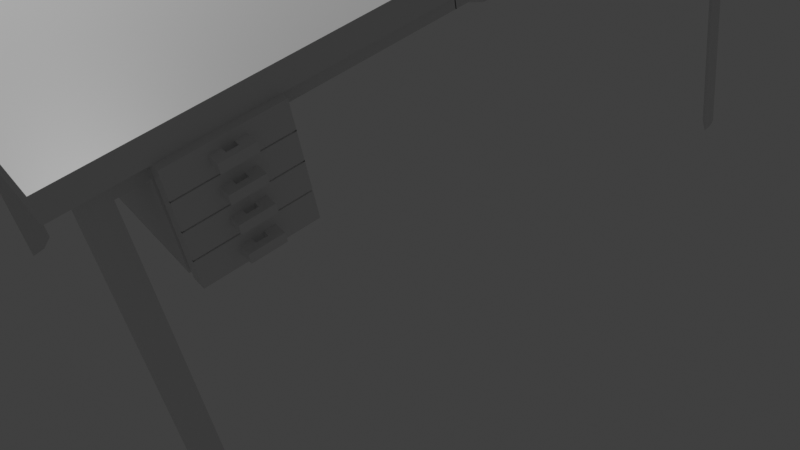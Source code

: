 # Source: table2.blend  (saved by Blender 2.93.21; exported with 4.5.12 LTS)
import bpy
from mathutils import Matrix  # noqa: F401  (used for matrix-valued properties, if any)

bpy.ops.wm.read_factory_settings(use_empty=True)
scene = bpy.context.scene
scene.name = 'Scene'

# ---- collections
col_collection = bpy.data.collections.new('Collection'); scene.collection.children.link(col_collection)

# ---- materials (node trees are filled in below, after node groups)
mat_material = bpy.data.materials.new('Material')
mat_material.alpha_threshold = 0.0
mat_material.use_transparent_shadow = False
mat_material.line_color = (0.0, 0.0, 0.0, 1.0)

# ---- material node trees
mat_material.use_nodes = True; mat_material.node_tree.nodes.clear()
_N = mat_material.node_tree.nodes; _L = mat_material.node_tree.links
n0 = _N.new('ShaderNodeOutputMaterial'); n0.name = 'Material Output'; n0.location = (300, 300)
n1 = _N.new('ShaderNodeBsdfPrincipled'); n1.name = 'Principled BSDF'; n1.location = (10, 300)
n1.distribution = 'GGX'
n1.subsurface_method = 'BURLEY'
n1.inputs[2].default_value = 0.4
n1.inputs[3].default_value = 1.45
n1.inputs[27].default_value = (0.0, 0.0, 0.0, 1.0)
n1.inputs[28].default_value = 1.0
_L.new(n1.outputs[0], n0.inputs[0])
n0.is_active_output = True

# ---- world
world_world = bpy.data.worlds.new('World'); scene.world = world_world
world_world.use_nodes = True; world_world.node_tree.nodes.clear()
_N = world_world.node_tree.nodes; _L = world_world.node_tree.links
n0 = _N.new('ShaderNodeOutputWorld'); n0.name = 'World Output'; n0.location = (300, 300)
n1 = _N.new('ShaderNodeBackground'); n1.name = 'Background'; n1.location = (10, 300)
n1.inputs[0].default_value = (0.05088, 0.05088, 0.05088, 1.0)
_L.new(n1.outputs[0], n0.inputs[0])
n0.is_active_output = True
world_world.color = (0.05088, 0.05088, 0.05088)
world_world.use_sun_shadow = False
world_world.sun_shadow_jitter_overblur = 0.0

# ---- cameras
cam_camera = bpy.data.cameras.new('Camera')
cam_camera.clip_end = 100.0
cam_camera.lens = 48.84
cam_camera.ortho_scale = 7.314

# ---- lights
light_light = bpy.data.lights.new('Light', 'POINT')
light_light.transmission_factor = 0.0
light_light.energy = 1000.0
light_light.shadow_soft_size = 0.1
light_light.shadow_maximum_resolution = 0.006
light_light.use_absolute_resolution = True

# ---- meshes
me_cube = bpy.data.meshes.new('Cube')
me_cube.from_pydata([(-1.0, -1.0, 1.0), (-1.0, -1.0, -1.0), (-0.9267, -0.8533, 2.742), (-1.0, -1.0, 0.0), (-0.001598, -0.8828, 1.0), (-0.001598, 0.002935, 1.0), (-0.8572, 0.002935, 1.0), (0.001649, -0.9267, 1.0), (-0.8572, -0.8828, 1.0), (-0.9267, 0.001249, 1.0), (-0.9267, 0.001249, 2.742), (-0.8572, 0.002935, 2.742), (-0.8572, -0.8828, 2.742), (-0.8647, -0.8875, 2.742), (0.001649, -0.9267, 2.742), (-0.001598, -0.8828, 2.742), (-0.8533, -0.9267, 1.0), (-0.9267, -0.8533, 1.0), (-0.9787, -0.9787, 1.0), (-0.8814, -0.9212, 1.0), (-0.9052, -0.9052, 1.0), (-0.9212, -0.8814, 1.0), (-0.9267, -0.8533, 2.742), (-0.8533, -0.9267, 2.742), (-0.8647, -0.8875, 2.742), (-0.9212, -0.8814, 2.742), (-0.9052, -0.9052, 2.742), (-0.8814, -0.9212, 2.742), (-0.9212, -0.8814, 2.742), (-0.9052, -0.9052, 2.742), (-0.8814, -0.9212, 2.742), (-0.8533, -0.9267, 2.742), (-0.8647, -0.8875, 26.7), (-0.9212, -0.8814, 26.7), (-0.8533, -0.9267, 26.7), (-0.8814, -0.9212, 26.7), (-0.9052, -0.9052, 26.7), (-0.9267, -0.8533, 26.7), (1.0, -1.0, 1.0), (1.0, -1.0, -1.0), (0.9267, -0.8533, 2.742), (1.0, -1.0, 0.0), (0.001598, -0.8828, 1.0), (0.001598, 0.002935, 1.0), (0.0, -1.0, 1.0), (0.8572, 0.002935, 1.0), (0.0, -1.0, -1.0), (-0.001649, -0.9267, 1.0), (0.8572, -0.8828, 1.0), (0.9267, 0.001249, 1.0), (0.0, -1.0, 0.0), (0.9267, 0.001249, 2.742), (0.8572, 0.002935, 2.742), (0.8572, -0.8828, 2.742), (0.8647, -0.8875, 2.742), (-0.001649, -0.9267, 2.742), (0.001598, -0.8828, 2.742), (0.8533, -0.9267, 1.0), (0.9267, -0.8533, 1.0), (0.9787, -0.9787, 1.0), (0.8814, -0.9212, 1.0), (0.9052, -0.9052, 1.0), (0.9212, -0.8814, 1.0), (0.9267, -0.8533, 2.742), (0.8533, -0.9267, 2.742), (0.8647, -0.8875, 2.742), (0.9212, -0.8814, 2.742), (0.9052, -0.9052, 2.742), (0.8814, -0.9212, 2.742), (0.9212, -0.8814, 2.742), (0.9052, -0.9052, 2.742), (0.8814, -0.9212, 2.742), (0.8533, -0.9267, 2.742), (0.8647, -0.8875, 26.7), (0.9212, -0.8814, 26.7), (0.8533, -0.9267, 26.7), (0.8814, -0.9212, 26.7), (0.9052, -0.9052, 26.7), (0.9267, -0.8533, 26.7), (-1.0, 1.0, 1.0), (-1.0, 1.0, -1.0), (-1.0, 0.0, -1.0), (-0.9267, 0.8533, 2.742), (-1.0, 1.0, 0.0), (-0.001598, 0.8828, 1.0), (-0.001598, -0.002935, 1.0), (-0.8572, -0.002935, 1.0), (-1.0, 0.0, 1.0), (0.001649, 0.9267, 1.0), (-0.8572, 0.8828, 1.0), (-0.9267, -0.001249, 1.0), (-1.0, 0.0, 0.0), (-0.9267, -0.001249, 2.742), (-0.8572, -0.002935, 2.742), (-0.8572, 0.8828, 2.742), (-0.8647, 0.8875, 2.742), (0.001649, 0.9267, 2.742), (-0.001598, 0.8828, 2.742), (-0.8533, 0.9267, 1.0), (-0.9267, 0.8533, 1.0), (-0.9787, 0.9787, 1.0), (-0.8814, 0.9212, 1.0), (-0.9052, 0.9052, 1.0), (-0.9212, 0.8814, 1.0), (-0.9267, 0.8533, 2.742), (-0.8533, 0.9267, 2.742), (-0.8647, 0.8875, 2.742), (-0.9212, 0.8814, 2.742), (-0.9052, 0.9052, 2.742), (-0.8814, 0.9212, 2.742), (-0.9212, 0.8814, 2.742), (-0.9052, 0.9052, 2.742), (-0.8814, 0.9212, 2.742), (-0.8533, 0.9267, 2.742), (-0.8647, 0.8875, 26.7), (-0.9212, 0.8814, 26.7), (-0.8533, 0.9267, 26.7), (-0.8814, 0.9212, 26.7), (-0.9052, 0.9052, 26.7), (-0.9267, 0.8533, 26.7), (1.0, 1.0, 1.0), (1.0, 1.0, -1.0), (1.0, 0.0, -1.0), (0.9267, 0.8533, 2.742), (1.0, 1.0, 0.0), (0.001598, 0.8828, 1.0), (0.001598, -0.002935, 1.0), (0.0, 1.0, 1.0), (0.8572, -0.002935, 1.0), (0.0, 1.0, -1.0), (1.0, 0.0, 1.0), (-0.001649, 0.9267, 1.0), (0.8572, 0.8828, 1.0), (0.9267, -0.001249, 1.0), (0.0, 0.0, -1.0), (1.0, 0.0, 0.0), (0.0, 1.0, 0.0), (0.9267, -0.001249, 2.742), (0.8572, -0.002935, 2.742), (0.8572, 0.8828, 2.742), (0.8647, 0.8875, 2.742), (-0.001649, 0.9267, 2.742), (0.001598, 0.8828, 2.742), (0.8533, 0.9267, 1.0), (0.9267, 0.8533, 1.0), (0.9787, 0.9787, 1.0), (0.8814, 0.9212, 1.0), (0.9052, 0.9052, 1.0), (0.9212, 0.8814, 1.0), (0.9267, 0.8533, 2.742), (0.8533, 0.9267, 2.742), (0.8647, 0.8875, 2.742), (0.9212, 0.8814, 2.742), (0.9052, 0.9052, 2.742), (0.8814, 0.9212, 2.742), (0.9212, 0.8814, 2.742), (0.9052, 0.9052, 2.742), (0.8814, 0.9212, 2.742), (0.8533, 0.9267, 2.742), (0.8647, 0.8875, 26.7), (0.9212, 0.8814, 26.7), (0.8533, 0.9267, 26.7), (0.8814, 0.9212, 26.7), (0.9052, 0.9052, 26.7), (0.9267, 0.8533, 26.7), (-0.001598, 0.4769, 1.0), (-0.001598, 0.7721, 1.0), (-0.8572, 0.7721, 1.0), (-0.8572, 0.4769, 1.0), (-0.8572, 0.7721, 2.742), (-0.8572, 0.4769, 2.742), (-0.001598, 0.4769, 10.03), (-0.001598, 0.7721, 10.03), (-0.8572, 0.7721, 10.03), (-0.8572, 0.4769, 10.03), (-1.04, 0.7721, 1.0), (-1.04, 0.4769, 1.0), (-1.04, 0.7721, 10.03), (-1.04, 0.4769, 10.03), (-0.9331, 0.7721, 1.0), (-0.9691, 0.7721, 1.0), (-0.9691, 0.7721, 10.03), (-0.9331, 0.7721, 10.03), (-0.9691, 0.4769, 10.03), (-0.9331, 0.4769, 10.03), (-0.9691, 0.4769, 1.0), (-0.9331, 0.4769, 1.0), (-0.9339, 0.7652, 1.213), (-0.9683, 0.7652, 1.213), (-0.9683, 0.7652, 9.82), (-0.9339, 0.7652, 9.82), (-0.9683, 0.4839, 9.82), (-0.9339, 0.4839, 9.82), (-0.9683, 0.4839, 1.213), (-0.9339, 0.4839, 1.213), (-0.001598, 0.7721, 3.258), (-0.001598, 0.7721, 5.517), (-0.001598, 0.7721, 7.775), (-0.001598, 0.4769, 7.775), (-0.001598, 0.4769, 5.517), (-0.001598, 0.4769, 3.258), (-0.8572, 0.4769, 7.775), (-0.8572, 0.4769, 5.517), (-0.8572, 0.4769, 3.258), (-0.8572, 0.7721, 3.258), (-0.8572, 0.7721, 5.517), (-0.8572, 0.7721, 7.775), (-0.9691, 0.4769, 7.836), (-1.04, 0.4769, 5.517), (-1.04, 0.4769, 3.258), (-1.04, 0.7721, 3.258), (-1.04, 0.7721, 5.517), (-1.04, 0.7721, 7.775), (-0.9331, 0.4769, 7.775), (-0.9331, 0.4769, 5.517), (-0.9331, 0.4769, 3.258), (-0.9691, 0.4769, 7.775), (-0.9691, 0.4769, 5.517), (-0.9691, 0.4769, 3.258), (-0.9331, 0.7721, 3.258), (-0.9331, 0.7721, 5.517), (-0.9331, 0.7721, 7.775), (-0.9691, 0.7721, 3.258), (-0.9691, 0.7721, 5.517), (-0.9691, 0.7721, 7.775), (-0.9339, 0.4839, 7.668), (-0.9339, 0.4839, 5.517), (-0.9339, 0.4839, 3.365), (-0.9683, 0.4839, 7.668), (-0.9683, 0.4839, 5.517), (-0.9683, 0.4839, 3.365), (-0.9339, 0.7652, 3.365), (-0.9339, 0.7652, 5.517), (-0.9339, 0.7652, 7.668), (-0.9683, 0.7652, 3.365), (-0.9683, 0.7652, 5.517), (-0.9683, 0.7652, 7.668), (-0.9331, 0.4769, 3.198), (-0.9331, 0.4769, 3.319), (-0.9339, 0.4839, 3.307), (-0.9339, 0.4839, 3.423), (-0.9331, 0.4769, 5.577), (-0.9331, 0.4769, 5.456), (-0.9339, 0.4839, 5.574), (-0.9339, 0.4839, 5.459), (-0.9331, 0.4769, 7.836), (-0.9331, 0.4769, 7.715), (-0.9339, 0.4839, 7.726), (-0.9339, 0.4839, 7.611), (-0.9331, 0.7721, 7.836), (-0.9331, 0.7721, 7.715), (-0.9339, 0.7652, 7.726), (-0.9339, 0.7652, 7.611), (-0.9331, 0.7721, 5.456), (-0.9331, 0.7721, 5.577), (-0.9339, 0.7652, 5.459), (-0.9339, 0.7652, 5.574), (-0.9331, 0.7721, 3.198), (-0.9331, 0.7721, 3.319), (-0.9339, 0.7652, 3.307), (-0.9339, 0.7652, 3.423), (-0.9683, 0.7652, 7.726), (-0.9683, 0.7652, 7.611), (-0.9683, 0.7652, 5.459), (-0.9683, 0.7652, 5.574), (-0.9683, 0.7652, 3.307), (-0.9683, 0.7652, 3.423), (-0.9683, 0.4839, 3.307), (-0.9683, 0.4839, 3.423), (-0.9683, 0.4839, 5.574), (-0.9683, 0.4839, 5.459), (-0.9683, 0.4839, 7.726), (-0.9683, 0.4839, 7.611), (-0.8572, 0.7721, 7.836), (-0.8572, 0.7721, 7.715), (-0.8572, 0.7721, 5.456), (-0.8572, 0.7721, 5.577), (-0.8572, 0.7721, 3.198), (-0.8572, 0.7721, 3.319), (-0.9691, 0.7721, 3.198), (-0.9691, 0.7721, 3.319), (-0.9691, 0.7721, 5.577), (-0.9691, 0.7721, 5.456), (-0.9691, 0.7721, 7.836), (-0.9691, 0.7721, 7.715), (-0.8572, 0.4769, 3.198), (-0.8572, 0.4769, 3.319), (-0.8572, 0.4769, 5.577), (-0.8572, 0.4769, 5.456), (-0.8572, 0.4769, 7.836), (-0.8572, 0.4769, 7.715), (-0.9691, 0.4769, 7.836), (-0.9691, 0.4769, 7.715), (-0.9691, 0.4769, 5.456), (-0.9691, 0.4769, 5.577), (-0.9691, 0.4769, 3.198), (-0.9691, 0.4769, 3.319), (-1.04, 0.4769, 3.198), (-1.04, 0.4769, 3.319), (-1.04, 0.4769, 5.577), (-1.04, 0.4769, 5.456), (-1.04, 0.4769, 7.836), (-1.04, 0.4769, 7.715), (-1.04, 0.7721, 3.198), (-1.04, 0.7721, 3.319), (-1.04, 0.7721, 5.577), (-1.04, 0.7721, 5.456), (-1.04, 0.7721, 7.836), (-1.04, 0.7721, 7.715), (-0.001598, 0.7721, 3.198), (-0.001598, 0.7721, 3.319), (-0.001598, 0.7721, 5.577), (-0.001598, 0.7721, 5.456), (-0.001598, 0.7721, 7.836), (-0.001598, 0.7721, 7.715), (-0.001598, 0.4769, 3.198), (-0.001598, 0.4769, 3.319), (-0.001598, 0.4769, 5.577), (-0.001598, 0.4769, 5.456), (-0.001598, 0.4769, 7.836), (-0.001598, 0.4769, 7.715), (-1.033, 0.4769, 3.258), (-1.033, 0.4769, 3.198), (-1.033, 0.7721, 7.775), (-1.033, 0.7721, 7.836), (-1.033, 0.4769, 7.836), (-1.033, 0.4769, 7.775), (-1.033, 0.4769, 5.577), (-1.033, 0.4769, 5.517), (-1.033, 0.4769, 3.319), (-1.033, 0.7721, 3.198), (-1.033, 0.7721, 3.258), (-1.033, 0.7721, 3.319), (-1.033, 0.7721, 5.517), (-1.033, 0.7721, 5.577), (-1.033, 0.4769, 5.456), (-1.033, 0.4769, 7.715), (-1.033, 0.7721, 5.456), (-1.033, 0.7721, 7.715), (-1.04, 0.7721, 1.0), (-1.04, 0.4769, 1.0), (-1.04, 0.7721, 10.03), (-1.04, 0.4769, 10.03), (-1.04, 0.4769, 3.198), (-1.04, 0.4769, 3.319), (-1.04, 0.4769, 5.456), (-1.04, 0.4769, 7.836), (-1.04, 0.4769, 5.577), (-1.04, 0.4769, 7.715), (-1.04, 0.7721, 3.198), (-1.04, 0.7721, 3.319), (-1.04, 0.7721, 5.456), (-1.04, 0.7721, 7.836), (-1.04, 0.7721, 5.577), (-1.04, 0.7721, 7.715), (-0.001598, 0.5792, 1.0), (-0.001598, 0.6094, 1.0), (-0.001598, 0.6396, 1.0), (-0.001598, 0.6698, 1.0), (-0.8572, 0.6698, 1.0), (-0.8572, 0.6396, 1.0), (-0.8572, 0.6094, 1.0), (-0.8572, 0.5792, 1.0), (-0.8572, 0.6698, 2.742), (-0.8572, 0.6396, 2.742), (-0.8572, 0.6094, 2.742), (-0.8572, 0.5792, 2.742), (-0.001598, 0.5792, 10.03), (-0.001598, 0.6094, 10.03), (-0.001598, 0.6396, 10.03), (-0.001598, 0.6698, 10.03), (-0.8572, 0.6698, 10.03), (-0.8572, 0.6396, 10.03), (-0.8572, 0.6094, 10.03), (-0.8572, 0.5792, 10.03), (-1.04, 0.6698, 1.0), (-1.04, 0.6396, 1.0), (-1.04, 0.6094, 1.0), (-1.04, 0.5792, 1.0), (-1.04, 0.6698, 10.03), (-1.04, 0.6396, 10.03), (-1.04, 0.6094, 10.03), (-1.04, 0.5792, 10.03), (-0.9331, 0.5792, 1.0), (-0.9331, 0.6094, 1.0), (-0.9331, 0.6396, 1.0), (-0.9331, 0.6698, 1.0), (-0.9691, 0.5792, 1.0), (-0.9691, 0.6094, 1.0), (-0.9691, 0.6396, 1.0), (-0.9691, 0.6698, 1.0), (-0.9331, 0.6698, 10.03), (-0.9331, 0.6396, 10.03), (-0.9331, 0.6094, 10.03), (-0.9331, 0.5792, 10.03), (-0.9691, 0.6698, 10.03), (-0.9691, 0.6396, 10.03), (-0.9691, 0.6094, 10.03), (-0.9691, 0.5792, 10.03), (-0.9339, 0.5814, 1.213), (-0.9339, 0.6101, 1.213), (-0.9339, 0.6389, 1.213), (-0.9339, 0.6677, 1.213), (-0.9683, 0.5814, 1.213), (-0.9683, 0.6101, 1.213), (-0.9683, 0.6389, 1.213), (-0.9683, 0.6677, 1.213), (-0.9339, 0.6677, 9.82), (-0.9339, 0.6389, 9.82), (-0.9339, 0.6101, 9.82), (-0.9339, 0.5814, 9.82), (-0.9683, 0.6677, 9.82), (-0.9683, 0.6389, 9.82), (-0.9683, 0.6101, 9.82), (-0.9683, 0.5814, 9.82), (-0.001598, 0.6698, 3.258), (-0.001598, 0.6396, 3.258), (-0.001598, 0.6094, 3.258), (-0.001598, 0.5792, 3.258), (-0.001598, 0.6698, 5.517), (-0.001598, 0.6396, 5.517), (-0.001598, 0.6094, 5.517), (-0.001598, 0.5792, 5.517), (-0.001598, 0.6698, 7.775), (-0.001598, 0.6396, 7.775), (-0.001598, 0.6094, 7.775), (-0.001598, 0.5792, 7.775), (-1.04, 0.6698, 3.319), (-1.04, 0.6396, 3.319), (-1.04, 0.6094, 3.319), (-1.04, 0.5792, 3.319), (-1.04, 0.6698, 5.577), (-1.04, 0.6396, 5.577), (-1.04, 0.6094, 5.577), (-1.04, 0.5792, 5.577), (-1.04, 0.6698, 7.836), (-1.04, 0.6396, 7.836), (-1.04, 0.6094, 7.836), (-1.04, 0.5792, 7.836), (-1.04, 0.5792, 3.198), (-1.04, 0.6094, 3.198), (-1.04, 0.6396, 3.198), (-1.04, 0.6698, 3.198), (-1.04, 0.5792, 5.456), (-1.04, 0.6094, 5.456), (-1.04, 0.6396, 5.456), (-1.04, 0.6698, 5.456), (-1.04, 0.5792, 7.715), (-1.04, 0.6094, 7.715), (-1.04, 0.6396, 7.715), (-1.04, 0.6698, 7.715), (-0.001598, 0.5792, 3.319), (-0.001598, 0.6094, 3.319), (-0.001598, 0.6396, 3.319), (-0.001598, 0.6698, 3.319), (-0.001598, 0.5792, 5.577), (-0.001598, 0.6094, 5.577), (-0.001598, 0.6396, 5.577), (-0.001598, 0.6698, 5.577), (-0.001598, 0.5792, 7.836), (-0.001598, 0.6094, 7.836), (-0.001598, 0.6396, 7.836), (-0.001598, 0.6698, 7.836), (-0.001598, 0.6698, 3.198), (-0.001598, 0.6396, 3.198), (-0.001598, 0.6094, 3.198), (-0.001598, 0.5792, 3.198), (-0.001598, 0.6698, 5.456), (-0.001598, 0.6396, 5.456), (-0.001598, 0.6094, 5.456), (-0.001598, 0.5792, 5.456), (-0.001598, 0.6698, 7.715), (-0.001598, 0.6396, 7.715), (-0.001598, 0.6094, 7.715), (-0.001598, 0.5792, 7.715), (-1.033, 0.5792, 3.258), (-1.033, 0.6094, 3.258), (-1.033, 0.6396, 3.258), (-1.033, 0.6698, 3.258), (-1.033, 0.5792, 5.517), (-1.033, 0.6094, 5.517), (-1.033, 0.6396, 5.517), (-1.033, 0.6698, 5.517), (-1.033, 0.5792, 7.775), (-1.033, 0.6094, 7.775), (-1.033, 0.6396, 7.775), (-1.033, 0.6698, 7.775), (-1.033, 0.6698, 3.319), (-1.033, 0.6396, 3.319), (-1.033, 0.6094, 3.319), (-1.033, 0.5792, 3.319), (-1.033, 0.6698, 5.577), (-1.033, 0.6396, 5.577), (-1.033, 0.6094, 5.577), (-1.033, 0.5792, 5.577), (-1.033, 0.6698, 7.836), (-1.033, 0.6396, 7.836), (-1.033, 0.6094, 7.836), (-1.033, 0.5792, 7.836), (-1.033, 0.5792, 3.198), (-1.033, 0.6094, 3.198), (-1.033, 0.6396, 3.198), (-1.033, 0.6698, 3.198), (-1.033, 0.5792, 5.456), (-1.033, 0.6094, 5.456), (-1.033, 0.6396, 5.456), (-1.033, 0.6698, 5.456), (-1.033, 0.5792, 7.715), (-1.033, 0.6094, 7.715), (-1.033, 0.6396, 7.715), (-1.033, 0.6698, 7.715), (-1.04, 0.6698, 1.0), (-1.04, 0.6396, 1.0), (-1.04, 0.6094, 1.0), (-1.04, 0.5792, 1.0), (-1.04, 0.6698, 10.03), (-1.04, 0.6396, 10.03), (-1.04, 0.6094, 10.03), (-1.04, 0.5792, 10.03), (-1.04, 0.6698, 3.319), (-1.04, 0.6396, 3.319), (-1.04, 0.6094, 3.319), (-1.04, 0.5792, 3.319), (-1.04, 0.6698, 5.577), (-1.04, 0.6396, 5.577), (-1.04, 0.6094, 5.577), (-1.04, 0.5792, 5.577), (-1.04, 0.6698, 7.836), (-1.04, 0.6396, 7.836), (-1.04, 0.6094, 7.836), (-1.04, 0.5792, 7.836), (-1.04, 0.5792, 3.198), (-1.04, 0.6094, 3.198), (-1.04, 0.6396, 3.198), (-1.04, 0.6698, 3.198), (-1.04, 0.5792, 5.456), (-1.04, 0.6094, 5.456), (-1.04, 0.6396, 5.456), (-1.04, 0.6698, 5.456), (-1.04, 0.5792, 7.715), (-1.04, 0.6094, 7.715), (-1.04, 0.6396, 7.715), (-1.04, 0.6698, 7.715), (-0.9331, 0.4769, 1.733), (-0.9331, 0.4769, 2.465), (-0.9339, 0.4839, 1.911), (-0.9339, 0.4839, 2.609), (-0.9331, 0.7721, 1.733), (-0.9331, 0.7721, 2.465), (-0.9339, 0.7652, 1.911), (-0.9339, 0.7652, 2.609), (-0.9683, 0.7652, 1.911), (-0.9683, 0.7652, 2.609), (-0.9683, 0.4839, 1.911), (-0.9683, 0.4839, 2.609), (-0.8572, 0.7721, 1.733), (-0.8572, 0.7721, 2.465), (-0.9691, 0.7721, 1.733), (-0.9691, 0.7721, 2.465), (-0.8572, 0.4769, 1.733), (-0.8572, 0.4769, 2.465), (-0.9691, 0.4769, 1.733), (-0.9691, 0.4769, 2.465), (-1.04, 0.4769, 1.733), (-1.04, 0.4769, 2.465), (-1.04, 0.7721, 1.733), (-1.04, 0.7721, 2.465), (-0.001598, 0.7721, 1.733), (-0.001598, 0.7721, 2.465), (-0.001598, 0.4769, 1.733), (-0.001598, 0.4769, 2.465), (-1.04, 0.4769, 1.733), (-1.04, 0.4769, 2.465), (-1.04, 0.7721, 1.733), (-1.04, 0.7721, 2.465), (-1.04, 0.6698, 1.733), (-1.04, 0.6698, 2.465), (-1.04, 0.6396, 1.733), (-1.04, 0.6396, 2.465), (-1.04, 0.6094, 1.733), (-1.04, 0.6094, 2.465), (-1.04, 0.5792, 1.733), (-1.04, 0.5792, 2.465), (-0.001598, 0.5792, 1.733), (-0.001598, 0.5792, 2.465), (-0.001598, 0.6094, 1.733), (-0.001598, 0.6094, 2.465), (-0.001598, 0.6396, 1.733), (-0.001598, 0.6396, 2.465), (-0.001598, 0.6698, 1.733), (-0.001598, 0.6698, 2.465), (-0.9331, 0.4769, 4.031), (-0.9331, 0.4769, 4.744), (-0.9339, 0.4839, 4.101), (-0.9339, 0.4839, 4.78), (-0.9331, 0.7721, 4.744), (-0.9331, 0.7721, 4.031), (-0.9339, 0.7652, 4.78), (-0.9339, 0.7652, 4.101), (-0.9683, 0.7652, 4.78), (-0.9683, 0.7652, 4.101), (-0.9683, 0.4839, 4.101), (-0.9683, 0.4839, 4.78), (-0.8572, 0.7721, 4.744), (-0.8572, 0.7721, 4.031), (-0.9691, 0.7721, 4.031), (-0.9691, 0.7721, 4.744), (-0.8572, 0.4769, 4.031), (-0.8572, 0.4769, 4.744), (-0.9691, 0.4769, 4.744), (-0.9691, 0.4769, 4.031), (-1.04, 0.4769, 4.031), (-1.04, 0.4769, 4.744), (-1.04, 0.7721, 4.031), (-1.04, 0.7721, 4.744), (-0.001598, 0.7721, 4.031), (-0.001598, 0.7721, 4.744), (-0.001598, 0.4769, 4.031), (-0.001598, 0.4769, 4.744), (-1.04, 0.4769, 4.031), (-1.04, 0.4769, 4.744), (-1.04, 0.7721, 4.031), (-1.04, 0.7721, 4.744), (-1.04, 0.6698, 4.031), (-1.04, 0.6698, 4.744), (-1.04, 0.6396, 4.031), (-1.04, 0.6396, 4.744), (-1.04, 0.6094, 4.031), (-1.04, 0.6094, 4.744), (-1.04, 0.5792, 4.031), (-1.04, 0.5792, 4.744), (-0.001598, 0.5792, 4.031), (-0.001598, 0.5792, 4.744), (-0.001598, 0.6094, 4.031), (-0.001598, 0.6094, 4.744), (-0.001598, 0.6396, 4.031), (-0.001598, 0.6396, 4.744), (-0.001598, 0.6698, 4.031), (-0.001598, 0.6698, 4.744), (-0.9331, 0.4769, 6.29), (-0.9331, 0.4769, 7.002), (-0.9339, 0.4839, 6.253), (-0.9339, 0.4839, 6.932), (-0.9331, 0.7721, 7.002), (-0.9331, 0.7721, 6.29), (-0.9339, 0.7652, 6.932), (-0.9339, 0.7652, 6.253), (-0.9683, 0.7652, 6.932), (-0.9683, 0.7652, 6.253), (-0.9683, 0.4839, 6.253), (-0.9683, 0.4839, 6.932), (-0.8572, 0.7721, 7.002), (-0.8572, 0.7721, 6.29), (-0.9691, 0.7721, 6.29), (-0.9691, 0.7721, 7.002), (-0.8572, 0.4769, 6.29), (-0.8572, 0.4769, 7.002), (-0.9691, 0.4769, 7.002), (-0.9691, 0.4769, 6.29), (-1.04, 0.4769, 6.29), (-1.04, 0.4769, 7.002), (-1.04, 0.7721, 6.29), (-1.04, 0.7721, 7.002), (-0.001598, 0.7721, 6.29), (-0.001598, 0.7721, 7.002), (-0.001598, 0.4769, 6.29), (-0.001598, 0.4769, 7.002), (-1.04, 0.4769, 6.29), (-1.04, 0.4769, 7.002), (-1.04, 0.7721, 6.29), (-1.04, 0.7721, 7.002), (-1.04, 0.6698, 6.29), (-1.04, 0.6698, 7.002), (-1.04, 0.6396, 6.29), (-1.04, 0.6396, 7.002), (-1.04, 0.6094, 6.29), (-1.04, 0.6094, 7.002), (-1.04, 0.5792, 6.29), (-1.04, 0.5792, 7.002), (-0.001598, 0.5792, 6.29), (-0.001598, 0.5792, 7.002), (-0.001598, 0.6094, 6.29), (-0.001598, 0.6094, 7.002), (-0.001598, 0.6396, 6.29), (-0.001598, 0.6396, 7.002), (-0.001598, 0.6698, 6.29), (-0.001598, 0.6698, 7.002), (-0.9331, 0.4769, 9.301), (-0.9331, 0.4769, 8.568), (-0.9339, 0.4839, 9.122), (-0.9339, 0.4839, 8.424), (-0.9331, 0.7721, 9.301), (-0.9331, 0.7721, 8.568), (-0.9339, 0.7652, 9.122), (-0.9339, 0.7652, 8.424), (-0.9683, 0.7652, 9.122), (-0.9683, 0.7652, 8.424), (-0.9683, 0.4839, 9.122), (-0.9683, 0.4839, 8.424), (-0.8572, 0.7721, 9.301), (-0.8572, 0.7721, 8.568), (-0.9691, 0.7721, 9.301), (-0.9691, 0.7721, 8.568), (-0.8572, 0.4769, 9.301), (-0.8572, 0.4769, 8.568), (-0.9691, 0.4769, 9.301), (-0.9691, 0.4769, 8.568), (-1.04, 0.4769, 9.301), (-1.04, 0.4769, 8.568), (-1.04, 0.7721, 9.301), (-1.04, 0.7721, 8.568), (-0.001598, 0.7721, 9.301), (-0.001598, 0.7721, 8.568), (-0.001598, 0.4769, 9.301), (-0.001598, 0.4769, 8.568), (-1.04, 0.4769, 9.301), (-1.04, 0.4769, 8.568), (-1.04, 0.7721, 9.301), (-1.04, 0.7721, 8.568), (-1.04, 0.6698, 8.568), (-1.04, 0.6698, 9.301), (-1.04, 0.6396, 8.568), (-1.04, 0.6396, 9.301), (-1.04, 0.6094, 8.568), (-1.04, 0.6094, 9.301), (-1.04, 0.5792, 8.568), (-1.04, 0.5792, 9.301), (-0.001598, 0.5792, 8.568), (-0.001598, 0.5792, 9.301), (-0.001598, 0.6094, 8.568), (-0.001598, 0.6094, 9.301), (-0.001598, 0.6396, 8.568), (-0.001598, 0.6396, 9.301), (-0.001598, 0.6698, 8.568), (-0.001598, 0.6698, 9.301), (-1.103, 0.6698, 1.733), (-1.103, 0.6698, 2.465), (-1.103, 0.6396, 1.733), (-1.103, 0.6396, 2.465), (-1.103, 0.6094, 1.733), (-1.103, 0.6094, 2.465), (-1.103, 0.5792, 1.733), (-1.103, 0.5792, 2.465), (-1.071, 0.6396, 1.733), (-1.071, 0.6698, 1.733), (-1.071, 0.6698, 2.465), (-1.071, 0.6396, 2.465), (-1.071, 0.5792, 1.733), (-1.071, 0.6094, 1.733), (-1.071, 0.5792, 2.465), (-1.071, 0.6094, 2.465), (-1.101, 0.6698, 4.031), (-1.101, 0.6698, 4.744), (-1.101, 0.6396, 4.031), (-1.101, 0.6396, 4.744), (-1.101, 0.6094, 4.031), (-1.101, 0.6094, 4.744), (-1.101, 0.5792, 4.031), (-1.101, 0.5792, 4.744), (-1.07, 0.6698, 4.744), (-1.07, 0.6396, 4.744), (-1.07, 0.6396, 4.031), (-1.07, 0.6698, 4.031), (-1.07, 0.5792, 4.744), (-1.07, 0.5792, 4.031), (-1.07, 0.6094, 4.031), (-1.07, 0.6094, 4.744), (-1.101, 0.6698, 6.29), (-1.101, 0.6698, 7.002), (-1.101, 0.6396, 6.29), (-1.101, 0.6396, 7.002), (-1.101, 0.6094, 6.29), (-1.101, 0.6094, 7.002), (-1.101, 0.5792, 6.29), (-1.101, 0.5792, 7.002), (-1.07, 0.6396, 7.002), (-1.07, 0.6396, 6.29), (-1.07, 0.6698, 6.29), (-1.07, 0.6698, 7.002), (-1.07, 0.6094, 7.002), (-1.07, 0.5792, 7.002), (-1.07, 0.5792, 6.29), (-1.07, 0.6094, 6.29), (-1.103, 0.6698, 8.568), (-1.103, 0.6698, 9.301), (-1.103, 0.6396, 8.568), (-1.103, 0.6396, 9.301), (-1.103, 0.6094, 8.568), (-1.103, 0.6094, 9.301), (-1.103, 0.5792, 8.568), (-1.103, 0.5792, 9.301), (-1.103, 0.6698, 8.568), (-1.103, 0.6698, 9.301), (-1.103, 0.6396, 8.568), (-1.103, 0.6396, 9.301), (-1.103, 0.6094, 8.568), (-1.103, 0.6094, 9.301), (-1.103, 0.5792, 8.568), (-1.103, 0.5792, 9.301), (-1.071, 0.6396, 8.568), (-1.071, 0.6698, 8.568), (-1.071, 0.6698, 9.301), (-1.071, 0.6396, 9.301), (-1.071, 0.5792, 8.568), (-1.071, 0.6094, 8.568), (-1.071, 0.5792, 9.301), (-1.071, 0.6094, 9.301), (-1.033, 0.4769, 7.836), (-0.9691, 0.4769, 7.775), (-0.9691, 0.4769, 7.715), (-1.033, 0.4769, 7.715), (-1.033, 0.4769, 7.775)], [], [(50, 44, 0, 3), (5, 6, 8, 4), (10, 22, 24, 12, 11), (87, 0, 18, 17, 9), (81, 134, 46, 1), (1, 3, 91, 81), (3, 0, 87, 91), (46, 50, 3, 1), (16, 7, 14, 23), (0, 44, 7, 16, 18), (31, 13, 32, 34), (24, 23, 14, 15, 12), (8, 6, 11, 12), (4, 8, 12, 15), (7, 4, 15, 14), (6, 9, 10, 11), (16, 19, 18), (19, 20, 18), (20, 21, 18), (21, 17, 18), (25, 26, 29, 28), (27, 23, 31, 30), (22, 25, 28, 2), (26, 27, 30, 29), (16, 23, 27, 19), (19, 27, 26, 20), (20, 26, 25, 21), (21, 25, 22, 17), (9, 17, 22, 10), (28, 29, 36, 33), (30, 31, 34, 35), (2, 28, 33, 37), (24, 22, 2, 13), (23, 24, 13, 31), (37, 33, 32), (33, 36, 32), (36, 35, 32), (35, 34, 32), (29, 30, 35, 36), (13, 2, 37, 32), (50, 41, 38, 44), (43, 42, 48, 45), (51, 52, 53, 65, 63), (130, 49, 58, 59, 38), (122, 39, 46, 134), (39, 122, 135, 41), (41, 135, 130, 38), (46, 39, 41, 50), (57, 64, 55, 47), (38, 59, 57, 47, 44), (72, 75, 73, 54), (65, 53, 56, 55, 64), (48, 53, 52, 45), (42, 56, 53, 48), (47, 55, 56, 42), (45, 52, 51, 49), (57, 59, 60), (60, 59, 61), (61, 59, 62), (62, 59, 58), (66, 69, 70, 67), (68, 71, 72, 64), (63, 40, 69, 66), (67, 70, 71, 68), (57, 60, 68, 64), (60, 61, 67, 68), (61, 62, 66, 67), (62, 58, 63, 66), (49, 51, 63, 58), (69, 74, 77, 70), (71, 76, 75, 72), (40, 78, 74, 69), (65, 54, 40, 63), (64, 72, 54, 65), (78, 73, 74), (74, 73, 77), (77, 73, 76), (76, 73, 75), (70, 77, 76, 71), (54, 73, 78, 40), (136, 83, 79, 127), (166, 84, 89, 167), (92, 93, 170, 366, 365, 364, 363, 169, 94, 106, 104), (87, 90, 99, 100, 79), (81, 80, 129, 134), (80, 81, 91, 83), (83, 91, 87, 79), (129, 80, 83, 136), (98, 105, 96, 88), (79, 100, 98, 88, 127), (113, 116, 114, 95), (106, 94, 97, 96, 105), (168, 170, 93, 86), (84, 97, 94, 89), (88, 96, 97, 84), (86, 93, 92, 90), (98, 100, 101), (101, 100, 102), (102, 100, 103), (103, 100, 99), (107, 110, 111, 108), (109, 112, 113, 105), (104, 82, 110, 107), (108, 111, 112, 109), (98, 101, 109, 105), (101, 102, 108, 109), (102, 103, 107, 108), (103, 99, 104, 107), (90, 92, 104, 99), (110, 115, 118, 111), (112, 117, 116, 113), (82, 119, 115, 110), (106, 95, 82, 104), (105, 113, 95, 106), (119, 114, 115), (115, 114, 118), (118, 114, 117), (117, 114, 116), (111, 118, 117, 112), (95, 114, 119, 82), (136, 127, 120, 124), (126, 128, 132, 125), (137, 149, 151, 139, 138), (130, 120, 145, 144, 133), (122, 134, 129, 121), (121, 124, 135, 122), (124, 120, 130, 135), (129, 136, 124, 121), (143, 131, 141, 150), (120, 127, 131, 143, 145), (158, 140, 159, 161), (151, 150, 141, 142, 139), (132, 128, 138, 139), (125, 132, 139, 142), (131, 125, 142, 141), (128, 133, 137, 138), (143, 146, 145), (146, 147, 145), (147, 148, 145), (148, 144, 145), (152, 153, 156, 155), (154, 150, 158, 157), (149, 152, 155, 123), (153, 154, 157, 156), (143, 150, 154, 146), (146, 154, 153, 147), (147, 153, 152, 148), (148, 152, 149, 144), (133, 144, 149, 137), (155, 156, 163, 160), (157, 158, 161, 162), (123, 155, 160, 164), (151, 149, 123, 140), (150, 151, 140, 158), (164, 160, 159), (160, 163, 159), (163, 162, 159), (162, 161, 159), (156, 157, 162, 163), (140, 123, 164, 159), (89, 94, 169, 167), (362, 366, 170, 168), (85, 165, 168, 86), (423, 197, 313, 462), (370, 172, 173, 371), (201, 198, 319, 289), (197, 206, 273, 313), (222, 279, 303, 210), (431, 305, 334, 491), (395, 181, 177, 379), (291, 325, 807, 207), (387, 185, 176, 378), (362, 168, 186, 383), (218, 295, 267, 230), (201, 289, 245, 213), (398, 183, 191, 414), (371, 173, 182, 391), (224, 283, 261, 236), (204, 277, 257, 219), (383, 186, 194, 399), (399, 194, 193, 403), (225, 247, 271, 228), (407, 190, 189, 411), (231, 259, 265, 234), (390, 180, 188, 406), (219, 257, 259, 231), (391, 182, 190, 407), (213, 245, 247, 225), (237, 215, 227, 239), (215, 238, 240, 227), (214, 241, 243, 226), (249, 221, 233, 251), (221, 250, 252, 233), (220, 253, 255, 232), (251, 233, 236, 261), (233, 252, 262, 236), (232, 255, 263, 235), (239, 227, 230, 267), (227, 240, 268, 230), (226, 243, 269, 229), (273, 206, 221, 249), (254, 276, 205, 220), (258, 278, 204, 219), (279, 222, 234, 265), (263, 282, 223, 235), (262, 284, 224, 236), (285, 203, 215, 237), (242, 288, 202, 214), (246, 290, 201, 213), (291, 216, 228, 271), (269, 294, 217, 229), (268, 296, 218, 230), (295, 218, 209, 297), (218, 296, 298, 209), (217, 294, 299, 208), (304, 210, 331, 332), (447, 302, 336, 507), (210, 303, 330, 331), (283, 224, 212, 307), (224, 284, 308, 212), (223, 282, 306, 211), (309, 277, 204, 195), (195, 204, 278, 310), (196, 205, 276, 311), (285, 315, 200, 203), (288, 318, 199, 202), (290, 320, 198, 201), (463, 309, 195, 415), (415, 195, 310, 454), (419, 196, 311, 458), (560, 285, 237, 544), (242, 214, 226, 244), (544, 237, 239, 546), (244, 226, 229, 270), (246, 213, 225, 248), (203, 286, 238, 215), (592, 242, 244, 594), (248, 225, 228, 272), (202, 287, 241, 214), (687, 184, 192, 689), (689, 192, 191, 697), (640, 246, 248, 642), (700, 273, 249, 692), (254, 220, 232, 256), (692, 249, 251, 694), (256, 232, 235, 264), (258, 219, 231, 260), (206, 274, 250, 221), (644, 254, 256, 646), (260, 231, 234, 266), (205, 275, 253, 220), (547, 179, 187, 549), (549, 187, 188, 551), (596, 258, 260, 598), (694, 251, 261, 696), (223, 281, 264, 235), (646, 256, 264, 648), (222, 280, 266, 234), (598, 260, 266, 600), (558, 279, 265, 552), (546, 239, 267, 554), (217, 293, 270, 229), (594, 244, 270, 602), (216, 292, 272, 228), (642, 248, 272, 650), (706, 291, 271, 698), (711, 699, 173, 172), (652, 276, 254, 644), (604, 278, 258, 596), (314, 274, 206, 197), (555, 167, 179, 547), (312, 275, 205, 196), (557, 180, 175, 565), (606, 282, 263, 599), (654, 284, 262, 647), (280, 222, 210, 304), (701, 181, 189, 695), (281, 223, 211, 305), (560, 570, 315, 285), (608, 288, 242, 592), (656, 290, 246, 640), (203, 200, 316, 286), (202, 199, 317, 287), (703, 174, 184, 687), (705, 183, 178, 707), (658, 294, 269, 649), (610, 296, 268, 601), (325, 326, 811, 807), (561, 185, 193, 553), (293, 217, 208, 300), (562, 295, 297, 564), (307, 212, 323, 324), (609, 293, 300, 612), (427, 304, 332, 487), (660, 302, 348, 668), (657, 292, 302, 660), (707, 178, 342, 715), (605, 280, 304, 613), (430, 298, 344, 522), (653, 281, 305, 661), (661, 305, 353, 669), (702, 283, 307, 710), (568, 556, 277, 309), (467, 312, 196, 419), (616, 603, 275, 312), (471, 314, 197, 423), (734, 711, 172, 370), (664, 651, 274, 314), (590, 568, 309, 463), (608, 618, 318, 288), (656, 666, 320, 290), (638, 616, 312, 467), (686, 664, 314, 471), (703, 713, 171, 174), (483, 326, 325, 498), (499, 322, 321, 475), (475, 321, 329, 490), (479, 328, 327, 494), (503, 335, 328, 479), (507, 336, 326, 483), (305, 211, 333, 334), (435, 307, 324, 495), (211, 306, 337, 333), (212, 308, 338, 323), (300, 208, 328, 335), (439, 297, 322, 499), (208, 299, 327, 328), (297, 209, 321, 322), (443, 300, 335, 503), (209, 298, 329, 321), (726, 715, 342, 518), (582, 572, 343, 531), (630, 620, 345, 535), (678, 668, 348, 539), (450, 308, 354, 542), (434, 299, 347, 526), (565, 175, 339, 573), (438, 301, 346, 530), (564, 297, 343, 572), (378, 176, 340, 514), (442, 303, 349, 534), (613, 304, 350, 621), (379, 177, 341, 515), (710, 307, 352, 718), (612, 300, 345, 620), (446, 306, 351, 538), (300, 443, 535, 345), (443, 444, 536, 535), (444, 445, 537, 536), (445, 446, 538, 537), (178, 382, 518, 342), (382, 381, 517, 518), (381, 380, 516, 517), (380, 379, 515, 516), (297, 439, 531, 343), (439, 440, 532, 531), (440, 441, 533, 532), (441, 442, 534, 533), (175, 375, 511, 339), (375, 376, 512, 511), (376, 377, 513, 512), (377, 378, 514, 513), (307, 435, 527, 352), (435, 436, 528, 527), (436, 437, 529, 528), (437, 438, 530, 529), (305, 431, 523, 353), (431, 432, 524, 523), (432, 433, 525, 524), (433, 434, 526, 525), (302, 447, 539, 348), (447, 448, 540, 539), (448, 449, 541, 540), (449, 450, 542, 541), (670, 672, 542, 354), (672, 674, 541, 542), (674, 676, 540, 541), (676, 678, 539, 540), (622, 624, 538, 351), (624, 626, 537, 538), (626, 628, 536, 537), (628, 630, 535, 536), (574, 576, 534, 349), (576, 578, 533, 534), (578, 580, 532, 533), (580, 582, 531, 532), (717, 720, 515, 341), (720, 722, 516, 515), (722, 724, 517, 516), (724, 726, 518, 517), (306, 446, 506, 337), (446, 445, 505, 506), (445, 444, 504, 505), (444, 443, 503, 504), (303, 442, 502, 330), (442, 441, 501, 502), (441, 440, 500, 501), (440, 439, 499, 500), (301, 438, 498, 325), (438, 437, 497, 498), (437, 436, 496, 497), (436, 435, 495, 496), (338, 510, 486, 323), (510, 509, 485, 486), (509, 508, 484, 485), (508, 507, 483, 484), (337, 506, 482, 333), (506, 505, 481, 482), (505, 504, 480, 481), (504, 503, 479, 480), (333, 482, 491, 334), (482, 481, 492, 491), (481, 480, 493, 492), (480, 479, 494, 493), (331, 478, 487, 332), (478, 477, 488, 487), (477, 476, 489, 488), (476, 475, 490, 489), (330, 502, 478, 331), (502, 501, 477, 478), (501, 500, 476, 477), (500, 499, 475, 476), (323, 486, 495, 324), (486, 485, 496, 495), (485, 484, 497, 496), (484, 483, 498, 497), (666, 680, 474, 320), (680, 682, 473, 474), (682, 684, 472, 473), (684, 686, 471, 472), (618, 632, 470, 318), (632, 634, 469, 470), (634, 636, 468, 469), (636, 638, 467, 468), (570, 584, 466, 315), (584, 586, 465, 466), (586, 588, 464, 465), (588, 590, 463, 464), (713, 728, 367, 171), (728, 730, 368, 367), (730, 732, 369, 368), (732, 734, 370, 369), (320, 474, 426, 198), (474, 473, 425, 426), (473, 472, 424, 425), (472, 471, 423, 424), (318, 470, 422, 199), (470, 469, 421, 422), (469, 468, 420, 421), (468, 467, 419, 420), (304, 427, 519, 350), (427, 428, 520, 519), (428, 429, 521, 520), (429, 430, 522, 521), (298, 430, 490, 329), (430, 429, 489, 490), (429, 428, 488, 489), (428, 427, 487, 488), (199, 422, 455, 317), (422, 421, 456, 455), (421, 420, 457, 456), (420, 419, 458, 457), (200, 418, 451, 316), (418, 417, 452, 451), (417, 416, 453, 452), (416, 415, 454, 453), (315, 466, 418, 200), (466, 465, 417, 418), (465, 464, 416, 417), (464, 463, 415, 416), (308, 450, 510, 338), (450, 449, 509, 510), (449, 448, 508, 509), (448, 447, 507, 508), (184, 394, 410, 192), (394, 393, 409, 410), (393, 392, 408, 409), (392, 391, 407, 408), (185, 387, 403, 193), (387, 388, 404, 403), (388, 389, 405, 404), (389, 390, 406, 405), (192, 410, 414, 191), (410, 409, 413, 414), (409, 408, 412, 413), (408, 407, 411, 412), (187, 402, 406, 188), (402, 401, 405, 406), (401, 400, 404, 405), (400, 399, 403, 404), (179, 386, 402, 187), (386, 385, 401, 402), (385, 384, 400, 401), (384, 383, 399, 400), (174, 374, 394, 184), (374, 373, 393, 394), (373, 372, 392, 393), (372, 371, 391, 392), (181, 395, 411, 189), (395, 396, 412, 411), (396, 397, 413, 412), (397, 398, 414, 413), (167, 359, 386, 179), (359, 360, 385, 386), (360, 361, 384, 385), (361, 362, 383, 384), (180, 390, 375, 175), (390, 389, 376, 375), (389, 388, 377, 376), (388, 387, 378, 377), (183, 398, 382, 178), (398, 397, 381, 382), (397, 396, 380, 381), (396, 395, 379, 380), (299, 434, 494, 327), (434, 433, 493, 494), (433, 432, 492, 493), (432, 431, 491, 492), (171, 367, 374, 174), (367, 368, 373, 374), (368, 369, 372, 373), (369, 370, 371, 372), (198, 426, 459, 319), (426, 425, 460, 459), (425, 424, 461, 460), (424, 423, 462, 461), (167, 169, 363, 359), (359, 363, 364, 360), (360, 364, 365, 361), (361, 365, 366, 362), (357, 358, 589, 587), (587, 589, 590, 588), (356, 357, 587, 585), (585, 587, 588, 586), (355, 356, 585, 583), (583, 585, 586, 584), (165, 355, 583, 569), (569, 583, 584, 570), (513, 514, 581, 579), (748, 747, 741, 739), (512, 513, 579, 577), (577, 579, 580, 578), (511, 512, 577, 575), (744, 743, 737, 735), (339, 511, 575, 573), (573, 575, 576, 574), (176, 563, 571, 340), (563, 564, 572, 571), (303, 566, 574, 349), (566, 565, 573, 574), (514, 340, 571, 581), (581, 571, 572, 582), (358, 166, 567, 589), (589, 567, 568, 590), (166, 167, 555, 567), (567, 555, 556, 568), (185, 561, 563, 176), (561, 562, 564, 563), (295, 562, 554, 267), (562, 561, 553, 554), (168, 165, 569, 559), (559, 569, 570, 560), (279, 558, 566, 303), (558, 557, 565, 566), (277, 556, 548, 257), (556, 555, 547, 548), (194, 545, 553, 193), (545, 546, 554, 553), (180, 557, 551, 188), (557, 558, 552, 551), (259, 550, 552, 265), (550, 549, 551, 552), (257, 548, 550, 259), (548, 547, 549, 550), (186, 543, 545, 194), (543, 544, 546, 545), (168, 559, 543, 186), (559, 560, 544, 543), (453, 454, 637, 635), (635, 637, 638, 636), (452, 453, 635, 633), (633, 635, 636, 634), (451, 452, 633, 631), (631, 633, 634, 632), (316, 451, 631, 617), (617, 631, 632, 618), (521, 522, 629, 627), (764, 763, 758, 757), (520, 521, 627, 625), (625, 627, 628, 626), (519, 520, 625, 623), (760, 759, 752, 754), (350, 519, 623, 621), (621, 623, 624, 622), (298, 611, 619, 344), (611, 612, 620, 619), (306, 614, 622, 351), (614, 613, 621, 622), (522, 344, 619, 629), (629, 619, 620, 630), (454, 310, 615, 637), (637, 615, 616, 638), (286, 316, 617, 607), (607, 617, 618, 608), (310, 278, 604, 615), (615, 604, 603, 616), (282, 606, 614, 306), (606, 605, 613, 614), (296, 610, 611, 298), (610, 609, 612, 611), (293, 609, 602, 270), (609, 610, 601, 602), (286, 607, 591, 238), (607, 608, 592, 591), (280, 605, 600, 266), (605, 606, 599, 600), (275, 603, 595, 253), (603, 604, 596, 595), (240, 593, 601, 268), (593, 594, 602, 601), (255, 597, 599, 263), (597, 598, 600, 599), (253, 595, 597, 255), (595, 596, 598, 597), (238, 591, 593, 240), (591, 592, 594, 593), (457, 458, 685, 683), (683, 685, 686, 684), (456, 457, 683, 681), (681, 683, 684, 682), (455, 456, 681, 679), (679, 681, 682, 680), (317, 455, 679, 665), (665, 679, 680, 666), (525, 526, 677, 675), (779, 782, 776, 775), (524, 525, 675, 673), (673, 675, 676, 674), (523, 524, 673, 671), (780, 779, 772, 774), (353, 523, 671, 669), (669, 671, 672, 670), (526, 347, 667, 677), (677, 667, 668, 678), (458, 311, 663, 685), (685, 663, 664, 686), (287, 317, 665, 655), (655, 665, 666, 656), (311, 276, 652, 663), (663, 652, 651, 664), (308, 662, 670, 354), (662, 661, 669, 670), (284, 654, 662, 308), (654, 653, 661, 662), (294, 658, 659, 299), (658, 657, 660, 659), (299, 659, 667, 347), (659, 660, 668, 667), (292, 657, 650, 272), (657, 658, 649, 650), (287, 655, 639, 241), (655, 656, 640, 639), (281, 653, 648, 264), (653, 654, 647, 648), (274, 651, 643, 250), (651, 652, 644, 643), (243, 641, 649, 269), (641, 642, 650, 649), (252, 645, 647, 262), (645, 646, 648, 647), (250, 643, 645, 252), (643, 644, 646, 645), (241, 639, 641, 243), (639, 640, 642, 641), (461, 462, 733, 731), (731, 733, 734, 732), (460, 461, 731, 729), (729, 731, 732, 730), (459, 460, 729, 727), (727, 729, 730, 728), (319, 459, 727, 714), (714, 727, 728, 713), (529, 530, 725, 723), (804, 803, 789, 787), (528, 529, 723, 721), (721, 723, 724, 722), (527, 528, 721, 719), (800, 799, 785, 783), (352, 527, 719, 718), (718, 719, 720, 717), (177, 709, 717, 341), (709, 710, 718, 717), (530, 346, 716, 725), (725, 716, 715, 726), (289, 319, 714, 704), (704, 714, 713, 703), (462, 313, 712, 733), (733, 712, 711, 734), (181, 701, 709, 177), (701, 702, 710, 709), (301, 708, 716, 346), (708, 707, 715, 716), (291, 706, 708, 301), (706, 705, 707, 708), (289, 704, 688, 245), (704, 703, 687, 688), (283, 702, 696, 261), (702, 701, 695, 696), (313, 273, 700, 712), (712, 700, 699, 711), (183, 705, 697, 191), (705, 706, 698, 697), (190, 693, 695, 189), (693, 694, 696, 695), (182, 691, 693, 190), (691, 692, 694, 693), (173, 699, 691, 182), (699, 700, 692, 691), (247, 690, 698, 271), (690, 689, 697, 698), (245, 688, 690, 247), (688, 687, 689, 690), (739, 741, 742, 740), (735, 737, 738, 736), (746, 745, 736, 738), (747, 749, 742, 741), (750, 748, 743, 746), (749, 750, 740, 742), (740, 750, 746, 738), (745, 744, 735, 736), (576, 575, 744, 745), (577, 578, 746, 743), (578, 576, 745, 746), (575, 577, 743, 744), (582, 580, 750, 749), (580, 579, 748, 750), (581, 582, 749, 747), (579, 581, 747, 748), (748, 739, 737, 743), (739, 740, 738, 737), (755, 757, 758, 756), (751, 753, 754, 752), (766, 765, 761, 760), (763, 766, 756, 758), (756, 766, 760, 754), (759, 762, 751, 752), (762, 761, 753, 751), (765, 764, 757, 755), (623, 625, 761, 762), (624, 623, 762, 759), (625, 626, 760, 761), (626, 624, 759, 760), (627, 629, 764, 765), (630, 628, 766, 763), (628, 627, 765, 766), (629, 630, 763, 764), (765, 755, 753, 761), (755, 756, 754, 753), (771, 773, 774, 772), (767, 769, 770, 768), (778, 777, 767, 768), (777, 776, 769, 767), (782, 781, 773, 771), (775, 778, 768, 770), (781, 780, 774, 773), (772, 779, 775, 770), (674, 672, 778, 775), (671, 673, 776, 777), (672, 671, 777, 778), (673, 674, 775, 776), (676, 675, 782, 779), (677, 678, 780, 781), (675, 677, 781, 782), (678, 676, 779, 780), (782, 771, 769, 776), (771, 772, 770, 769), (787, 789, 797, 795), (783, 785, 793, 791), (802, 801, 784, 786), (803, 805, 790, 789), (806, 804, 799, 802), (805, 806, 788, 790), (788, 806, 802, 786), (801, 800, 783, 784), (795, 797, 798, 796), (791, 793, 794, 792), (788, 787, 795, 796), (784, 783, 791, 792), (786, 784, 792, 794), (790, 788, 796, 798), (789, 790, 798, 797), (785, 786, 794, 793), (720, 719, 800, 801), (721, 722, 802, 799), (722, 720, 801, 802), (719, 721, 799, 800), (726, 724, 806, 805), (724, 723, 804, 806), (725, 726, 805, 803), (723, 725, 803, 804), (804, 787, 785, 799), (787, 788, 786, 785), (807, 811, 808, 207), (809, 808, 811, 810), (216, 291, 207, 808), (336, 292, 809, 810), (326, 336, 810, 811), (292, 216, 808, 809)])
_uv = me_cube.uv_layers.new(name='UVMap')
_uv.uv.foreach_set('vector', [0.5, 0.875, 0.625, 0.875, 0.625, 1.0, 0.5, 1.0, 0.75, 0.625, 0.875, 0.625, 0.875, 0.75, 0.75, 0.75, 0.625, 0.125, 0.625, 0.009891, 0.625, 0.0, 0.625, 0.0, 0.625, 0.125, 0.625, 0.125, 0.625, 0.0, 0.625, 0.0, 0.625, 0.009891, 0.625, 0.125, 0.125, 0.625, 0.25, 0.625, 0.25, 0.75, 0.125, 0.75, 0.375, 0.0, 0.5, 0.0, 0.5, 0.125, 0.375, 0.125, 0.5, 0.0, 0.625, 0.0, 0.625, 0.125, 0.5, 0.125, 0.375, 0.875, 0.5, 0.875, 0.5, 1.0, 0.375, 1.0, 0.625, 0.9901, 0.625, 0.875, 0.625, 0.875, 0.625, 0.9901, 0.625, 1.0, 0.625, 0.875, 0.625, 0.875, 0.625, 0.9901, 0.625, 1.0, 0.625, 0.9901, 0.625, 1.0, 0.625, 1.0, 0.625, 0.9901, 0.625, 1.0, 0.625, 0.9901, 0.625, 0.875, 0.625, 0.875, 0.625, 1.0, 0.875, 0.75, 0.875, 0.625, 0.875, 0.625, 0.875, 0.75, 0.75, 0.75, 0.875, 0.75, 0.875, 0.75, 0.75, 0.75, 0.0, 0.0, 0.0, 0.0, 0.0, 0.0, 0.0, 0.0, 0.0, 0.0, 0.0, 0.0, 0.0, 0.0, 0.0, 0.0, 0.625, -0.008156, 0.625, -0.00442, 0.625, 0.0, 0.625, -0.00442, 0.625, 0.002897, 0.625, 0.0, 0.625, 0.002897, 0.625, 0.006106, 0.625, 0.0, 0.625, 0.006106, 0.625, 0.009891, 0.625, 0.0, 0.625, 0.006106, 0.625, 0.0, 0.625, 0.0, 0.625, 0.006106, 0.625, 0.9939, 0.625, 0.9901, 0.625, 0.9901, 0.625, 0.9939, 0.625, 0.009891, 0.625, 0.006106, 0.625, 0.006106, 0.625, 0.009891, 0.625, 1.0, 0.625, 0.9939, 0.625, 0.9939, 0.625, 1.0, 0.625, 0.9901, 0.625, 0.9901, 0.625, 0.9939, 0.625, 0.9939, 0.625, 0.9939, 0.625, 0.9939, 0.625, 1.0, 0.625, 1.0, 0.625, 0.0, 0.625, 0.0, 0.625, 0.006106, 0.625, 0.006106, 0.625, 0.006106, 0.625, 0.006106, 0.625, 0.009891, 0.625, 0.009891, 0.625, 0.125, 0.625, 0.009891, 0.625, 0.009891, 0.625, 0.125, 0.625, 0.006106, 0.625, 0.0, 0.625, 0.0, 0.625, 0.006106, 0.625, 0.9939, 0.625, 0.9901, 0.625, 0.9901, 0.625, 0.9939, 0.625, 0.009891, 0.625, 0.006106, 0.625, 0.006106, 0.625, 0.009891, 0.625, 0.0, 0.625, 0.009891, 0.625, 0.009891, 0.625, 0.0, 0.625, 0.9901, 0.625, 1.0, 0.625, 1.0, 0.625, 0.9901, 0.625, 0.009891, 0.625, 0.005646, 0.625, 0.0, 0.625, 0.005646, 0.625, 0.0, 0.625, 0.0, 0.625, 0.0, 0.625, 0.0, 0.625, 0.0, 0.625, 0.0, 0.625, 0.0, 0.625, 0.0, 0.625, 1.0, 0.625, 0.9939, 0.625, 0.9939, 0.625, 1.0, 0.625, 0.0, 0.625, 0.009891, 0.625, 0.009891, 0.625, 0.0, 0.5, 0.875, 0.5, 1.0, 0.625, 1.0, 0.625, 0.875, 0.75, 0.625, 0.75, 0.75, 0.875, 0.75, 0.875, 0.625, 0.625, 0.125, 0.625, 0.125, 0.625, 0.0, 0.625, 0.0, 0.625, 0.009891, 0.625, 0.125, 0.625, 0.125, 0.625, 0.009891, 0.625, 0.0, 0.625, 0.0, 0.125, 0.625, 0.125, 0.75, 0.25, 0.75, 0.25, 0.625, 0.375, 0.0, 0.375, 0.125, 0.5, 0.125, 0.5, 0.0, 0.5, 0.0, 0.5, 0.125, 0.625, 0.125, 0.625, 0.0, 0.375, 0.875, 0.375, 1.0, 0.5, 1.0, 0.5, 0.875, 0.625, 0.9901, 0.625, 0.9901, 0.625, 0.875, 0.625, 0.875, 0.625, 1.0, 0.625, 1.0, 0.625, 0.9901, 0.625, 0.875, 0.625, 0.875, 0.625, 0.9901, 0.625, 0.9901, 0.625, 1.0, 0.625, 1.0, 0.625, 1.0, 0.625, 1.0, 0.625, 0.875, 0.625, 0.875, 0.625, 0.9901, 0.875, 0.75, 0.875, 0.75, 0.875, 0.625, 0.875, 0.625, 0.75, 0.75, 0.75, 0.75, 0.875, 0.75, 0.875, 0.75, 0.0, 0.0, 0.0, 0.0, 0.0, 0.0, 0.0, 0.0, 0.0, 0.0, 0.0, 0.0, 0.0, 0.0, 0.0, 0.0, 0.625, -0.008156, 0.625, 0.0, 0.625, -0.00442, 0.625, -0.00442, 0.625, 0.0, 0.625, 0.002897, 0.625, 0.002897, 0.625, 0.0, 0.625, 0.006106, 0.625, 0.006106, 0.625, 0.0, 0.625, 0.009891, 0.625, 0.006106, 0.625, 0.006106, 0.625, 0.0, 0.625, 0.0, 0.625, 0.9939, 0.625, 0.9939, 0.625, 0.9901, 0.625, 0.9901, 0.625, 0.009891, 0.625, 0.009891, 0.625, 0.006106, 0.625, 0.006106, 0.625, 1.0, 0.625, 1.0, 0.625, 0.9939, 0.625, 0.9939, 0.625, 0.9901, 0.625, 0.9939, 0.625, 0.9939, 0.625, 0.9901, 0.625, 0.9939, 0.625, 1.0, 0.625, 1.0, 0.625, 0.9939, 0.625, 0.0, 0.625, 0.006106, 0.625, 0.006106, 0.625, 0.0, 0.625, 0.006106, 0.625, 0.009891, 0.625, 0.009891, 0.625, 0.006106, 0.625, 0.125, 0.625, 0.125, 0.625, 0.009891, 0.625, 0.009891, 0.625, 0.006106, 0.625, 0.006106, 0.625, 0.0, 0.625, 0.0, 0.625, 0.9939, 0.625, 0.9939, 0.625, 0.9901, 0.625, 0.9901, 0.625, 0.009891, 0.625, 0.009891, 0.625, 0.006106, 0.625, 0.006106, 0.625, 0.0, 0.625, 0.0, 0.625, 0.009891, 0.625, 0.009891, 0.625, 0.9901, 0.625, 0.9901, 0.625, 1.0, 0.625, 1.0, 0.625, 0.009891, 0.625, 0.0, 0.625, 0.005646, 0.625, 0.005646, 0.625, 0.0, 0.625, 0.0, 0.625, 0.0, 0.625, 0.0, 0.625, 0.0, 0.625, 0.0, 0.625, 0.0, 0.625, 0.0, 0.625, 1.0, 0.625, 1.0, 0.625, 0.9939, 0.625, 0.9939, 0.625, 0.0, 0.625, 0.0, 0.625, 0.009891, 0.625, 0.009891, 0.5, 0.875, 0.5, 1.0, 0.625, 1.0, 0.625, 0.875, 0.75, 0.7344, 0.75, 0.75, 0.875, 0.75, 0.875, 0.7344, 0.625, 0.125, 0.625, 0.125, 0.625, 0.05728, 0.625, 0.04895, 0.625, 0.04062, 0.625, 0.03228, 0.625, 0.02395, 0.625, 0.01562, 0.625, 0.0, 0.625, 0.0, 0.625, 0.009891, 0.625, 0.125, 0.625, 0.125, 0.625, 0.009891, 0.625, 0.0, 0.625, 0.0, 0.125, 0.625, 0.125, 0.75, 0.25, 0.75, 0.25, 0.625, 0.375, 0.0, 0.375, 0.125, 0.5, 0.125, 0.5, 0.0, 0.5, 0.0, 0.5, 0.125, 0.625, 0.125, 0.625, 0.0, 0.375, 0.875, 0.375, 1.0, 0.5, 1.0, 0.5, 0.875, 0.625, 0.9901, 0.625, 0.9901, 0.625, 0.875, 0.625, 0.875, 0.625, 1.0, 0.625, 1.0, 0.625, 0.9901, 0.625, 0.875, 0.625, 0.875, 0.625, 0.9901, 0.625, 0.9901, 0.625, 1.0, 0.625, 1.0, 0.625, 1.0, 0.625, 1.0, 0.625, 0.875, 0.625, 0.875, 0.625, 0.9901, 0.875, 0.6927, 0.875, 0.6927, 0.875, 0.625, 0.875, 0.625, 0.75, 0.75, 0.75, 0.75, 0.875, 0.75, 0.875, 0.75, 0.0, 0.0, 0.0, 0.0, 0.0, 0.0, 0.0, 0.0, 0.0, 0.0, 0.0, 0.0, 0.0, 0.0, 0.0, 0.0, 0.625, -0.008156, 0.625, 0.0, 0.625, -0.00442, 0.625, -0.00442, 0.625, 0.0, 0.625, 0.002897, 0.625, 0.002897, 0.625, 0.0, 0.625, 0.006106, 0.625, 0.006106, 0.625, 0.0, 0.625, 0.009891, 0.625, 0.006106, 0.625, 0.006106, 0.625, 0.0, 0.625, 0.0, 0.625, 0.9939, 0.625, 0.9939, 0.625, 0.9901, 0.625, 0.9901, 0.625, 0.009891, 0.625, 0.009891, 0.625, 0.006106, 0.625, 0.006106, 0.625, 1.0, 0.625, 1.0, 0.625, 0.9939, 0.625, 0.9939, 0.625, 0.9901, 0.625, 0.9939, 0.625, 0.9939, 0.625, 0.9901, 0.625, 0.9939, 0.625, 1.0, 0.625, 1.0, 0.625, 0.9939, 0.625, 0.0, 0.625, 0.006106, 0.625, 0.006106, 0.625, 0.0, 0.625, 0.006106, 0.625, 0.009891, 0.625, 0.009891, 0.625, 0.006106, 0.625, 0.125, 0.625, 0.125, 0.625, 0.009891, 0.625, 0.009891, 0.625, 0.006106, 0.625, 0.006106, 0.625, 0.0, 0.625, 0.0, 0.625, 0.9939, 0.625, 0.9939, 0.625, 0.9901, 0.625, 0.9901, 0.625, 0.009891, 0.625, 0.009891, 0.625, 0.006106, 0.625, 0.006106, 0.625, 0.0, 0.625, 0.0, 0.625, 0.009891, 0.625, 0.009891, 0.625, 0.9901, 0.625, 0.9901, 0.625, 1.0, 0.625, 1.0, 0.625, 0.009891, 0.625, 0.0, 0.625, 0.005646, 0.625, 0.005646, 0.625, 0.0, 0.625, 0.0, 0.625, 0.0, 0.625, 0.0, 0.625, 0.0, 0.625, 0.0, 0.625, 0.0, 0.625, 0.0, 0.625, 1.0, 0.625, 1.0, 0.625, 0.9939, 0.625, 0.9939, 0.625, 0.0, 0.625, 0.0, 0.625, 0.009891, 0.625, 0.009891, 0.5, 0.875, 0.625, 0.875, 0.625, 1.0, 0.5, 1.0, 0.75, 0.625, 0.875, 0.625, 0.875, 0.75, 0.75, 0.75, 0.625, 0.125, 0.625, 0.009891, 0.625, 0.0, 0.625, 0.0, 0.625, 0.125, 0.625, 0.125, 0.625, 0.0, 0.625, 0.0, 0.625, 0.009891, 0.625, 0.125, 0.125, 0.625, 0.25, 0.625, 0.25, 0.75, 0.125, 0.75, 0.375, 0.0, 0.5, 0.0, 0.5, 0.125, 0.375, 0.125, 0.5, 0.0, 0.625, 0.0, 0.625, 0.125, 0.5, 0.125, 0.375, 0.875, 0.5, 0.875, 0.5, 1.0, 0.375, 1.0, 0.625, 0.9901, 0.625, 0.875, 0.625, 0.875, 0.625, 0.9901, 0.625, 1.0, 0.625, 0.875, 0.625, 0.875, 0.625, 0.9901, 0.625, 1.0, 0.625, 0.9901, 0.625, 1.0, 0.625, 1.0, 0.625, 0.9901, 0.625, 1.0, 0.625, 0.9901, 0.625, 0.875, 0.625, 0.875, 0.625, 1.0, 0.875, 0.75, 0.875, 0.625, 0.875, 0.625, 0.875, 0.75, 0.75, 0.75, 0.875, 0.75, 0.875, 0.75, 0.75, 0.75, 0.0, 0.0, 0.0, 0.0, 0.0, 0.0, 0.0, 0.0, 0.0, 0.0, 0.0, 0.0, 0.0, 0.0, 0.0, 0.0, 0.625, -0.008156, 0.625, -0.00442, 0.625, 0.0, 0.625, -0.00442, 0.625, 0.002897, 0.625, 0.0, 0.625, 0.002897, 0.625, 0.006106, 0.625, 0.0, 0.625, 0.006106, 0.625, 0.009891, 0.625, 0.0, 0.625, 0.006106, 0.625, 0.0, 0.625, 0.0, 0.625, 0.006106, 0.625, 0.9939, 0.625, 0.9901, 0.625, 0.9901, 0.625, 0.9939, 0.625, 0.009891, 0.625, 0.006106, 0.625, 0.006106, 0.625, 0.009891, 0.625, 1.0, 0.625, 0.9939, 0.625, 0.9939, 0.625, 1.0, 0.625, 0.9901, 0.625, 0.9901, 0.625, 0.9939, 0.625, 0.9939, 0.625, 0.9939, 0.625, 0.9939, 0.625, 1.0, 0.625, 1.0, 0.625, 0.0, 0.625, 0.0, 0.625, 0.006106, 0.625, 0.006106, 0.625, 0.006106, 0.625, 0.006106, 0.625, 0.009891, 0.625, 0.009891, 0.625, 0.125, 0.625, 0.009891, 0.625, 0.009891, 0.625, 0.125, 0.625, 0.006106, 0.625, 0.0, 0.625, 0.0, 0.625, 0.006106, 0.625, 0.9939, 0.625, 0.9901, 0.625, 0.9901, 0.625, 0.9939, 0.625, 0.009891, 0.625, 0.006106, 0.625, 0.006106, 0.625, 0.009891, 0.625, 0.0, 0.625, 0.009891, 0.625, 0.009891, 0.625, 0.0, 0.625, 0.9901, 0.625, 1.0, 0.625, 1.0, 0.625, 0.9901, 0.625, 0.009891, 0.625, 0.005646, 0.625, 0.0, 0.625, 0.005646, 0.625, 0.0, 0.625, 0.0, 0.625, 0.0, 0.625, 0.0, 0.625, 0.0, 0.625, 0.0, 0.625, 0.0, 0.625, 0.0, 0.625, 1.0, 0.625, 0.9939, 0.625, 0.9939, 0.625, 1.0, 0.625, 0.0, 0.625, 0.009891, 0.625, 0.009891, 0.625, 0.0, 0.875, 0.75, 0.875, 0.75, 0.875, 0.7344, 0.875, 0.7344, 0.875, 0.701, 0.875, 0.701, 0.875, 0.6927, 0.875, 0.6927, 0.75, 0.625, 0.75, 0.6927, 0.875, 0.6927, 0.875, 0.625, 0.0, 0.0, 0.0, 0.0, 0.0, 0.0, 0.0, 0.0, 0.75, 0.726, 0.75, 0.7344, 0.875, 0.7344, 0.875, 0.726, 0.875, 0.6927, 0.75, 0.6927, 0.75, 0.6927, 0.875, 0.6927, 0.75, 0.7344, 0.875, 0.7344, 0.875, 0.7344, 0.75, 0.7344, 0.875, 0.7344, 0.875, 0.7344, 0.875, 0.7344, 0.875, 0.7344, 0.875, 0.726, 0.875, 0.7344, 0.875, 0.7344, 0.875, 0.726, 0.875, 0.726, 0.875, 0.7344, 0.875, 0.7344, 0.875, 0.726, 0.0, 0.0, 0.0, 0.0, 0.0, 0.0, 0.0, 0.0, 0.875, 0.701, 0.875, 0.6927, 0.875, 0.6927, 0.875, 0.701, 0.875, 0.701, 0.875, 0.6927, 0.875, 0.6927, 0.875, 0.701, 0.875, 0.6927, 0.875, 0.6927, 0.875, 0.6927, 0.875, 0.6927, 0.875, 0.6927, 0.875, 0.6927, 0.875, 0.6927, 0.875, 0.6927, 0.875, 0.701, 0.875, 0.6927, 0.875, 0.6927, 0.875, 0.701, 0.875, 0.726, 0.875, 0.7344, 0.875, 0.7344, 0.875, 0.726, 0.875, 0.7344, 0.875, 0.7344, 0.875, 0.7344, 0.875, 0.7344, 0.875, 0.7344, 0.875, 0.7344, 0.875, 0.7344, 0.875, 0.7344, 0.875, 0.701, 0.875, 0.6927, 0.875, 0.6927, 0.875, 0.701, 0.875, 0.701, 0.875, 0.6927, 0.875, 0.6927, 0.875, 0.701, 0.875, 0.6927, 0.875, 0.6927, 0.875, 0.6927, 0.875, 0.6927, 0.875, 0.726, 0.875, 0.7344, 0.875, 0.7344, 0.875, 0.726, 0.875, 0.7344, 0.875, 0.7344, 0.875, 0.7344, 0.875, 0.7344, 0.875, 0.726, 0.875, 0.7344, 0.875, 0.7344, 0.875, 0.726, 0.875, 0.7344, 0.875, 0.7344, 0.875, 0.7344, 0.875, 0.7344, 0.875, 0.726, 0.875, 0.7344, 0.875, 0.7344, 0.875, 0.726, 0.875, 0.6927, 0.875, 0.6927, 0.875, 0.6927, 0.875, 0.6927, 0.875, 0.6927, 0.875, 0.6927, 0.875, 0.6927, 0.875, 0.6927, 0.875, 0.6927, 0.875, 0.6927, 0.875, 0.6927, 0.875, 0.6927, 0.875, 0.6927, 0.875, 0.6927, 0.875, 0.6927, 0.875, 0.6927, 0.875, 0.7344, 0.875, 0.7344, 0.875, 0.7344, 0.875, 0.7344, 0.875, 0.7344, 0.875, 0.7344, 0.875, 0.7344, 0.875, 0.7344, 0.875, 0.7344, 0.875, 0.7344, 0.875, 0.7344, 0.875, 0.7344, 0.875, 0.7344, 0.875, 0.7344, 0.875, 0.7344, 0.875, 0.7344, 0.875, 0.7344, 0.875, 0.7344, 0.875, 0.7344, 0.875, 0.7344, 0.875, 0.7344, 0.875, 0.7344, 0.875, 0.7344, 0.875, 0.7344, 0.875, 0.6927, 0.875, 0.6927, 0.875, 0.6927, 0.875, 0.6927, 0.875, 0.6927, 0.875, 0.6927, 0.875, 0.6927, 0.875, 0.6927, 0.875, 0.6927, 0.875, 0.6927, 0.875, 0.6927, 0.875, 0.6927, 0.875, 0.7344, 0.875, 0.7344, 0.875, 0.7344, 0.875, 0.7344, 0.875, 0.7344, 0.875, 0.7344, 0.875, 0.7344, 0.875, 0.7344, 0.875, 0.7344, 0.875, 0.7344, 0.875, 0.7344, 0.875, 0.7344, 0.875, 0.7344, 0.875, 0.7344, 0.875, 0.7344, 0.875, 0.7344, 0.875, 0.7344, 0.875, 0.7344, 0.875, 0.7344, 0.875, 0.7344, 0.875, 0.7344, 0.875, 0.7344, 0.875, 0.7344, 0.875, 0.7344, 0.875, 0.6927, 0.875, 0.6927, 0.875, 0.6927, 0.875, 0.6927, 0.875, 0.6927, 0.875, 0.6927, 0.875, 0.6927, 0.875, 0.6927, 0.875, 0.6927, 0.875, 0.6927, 0.875, 0.6927, 0.875, 0.6927, 0.875, 0.6927, 0.875, 0.6927, 0.875, 0.6927, 0.875, 0.6927, 0.875, 0.6927, 0.875, 0.6927, 0.875, 0.6927, 0.875, 0.6927, 0.875, 0.6927, 0.875, 0.6927, 0.875, 0.6927, 0.875, 0.6927, 0.875, 0.6927, 0.875, 0.6927, 0.875, 0.6927, 0.875, 0.6927, 0.875, 0.6927, 0.875, 0.6927, 0.875, 0.6927, 0.875, 0.6927, 0.875, 0.6927, 0.875, 0.6927, 0.875, 0.6927, 0.875, 0.6927, 0.875, 0.7344, 0.875, 0.7344, 0.875, 0.7344, 0.875, 0.7344, 0.875, 0.701, 0.875, 0.6927, 0.875, 0.6927, 0.875, 0.701, 0.875, 0.7344, 0.875, 0.7344, 0.875, 0.7344, 0.875, 0.7344, 0.875, 0.7344, 0.875, 0.7344, 0.875, 0.7344, 0.875, 0.7344, 0.875, 0.7344, 0.875, 0.7344, 0.875, 0.7344, 0.875, 0.7344, 0.875, 0.7344, 0.875, 0.7344, 0.875, 0.7344, 0.875, 0.7344, 0.75, 0.7344, 0.875, 0.7344, 0.875, 0.7344, 0.75, 0.7344, 0.75, 0.7344, 0.875, 0.7344, 0.875, 0.7344, 0.75, 0.7344, 0.75, 0.7344, 0.875, 0.7344, 0.875, 0.7344, 0.75, 0.7344, 0.875, 0.6927, 0.75, 0.6927, 0.75, 0.6927, 0.875, 0.6927, 0.875, 0.6927, 0.75, 0.6927, 0.75, 0.6927, 0.875, 0.6927, 0.875, 0.6927, 0.75, 0.6927, 0.75, 0.6927, 0.875, 0.6927, 0.0, 0.0, 0.0, 0.0, 0.0, 0.0, 0.0, 0.0, 0.0, 0.0, 0.0, 0.0, 0.0, 0.0, 0.0, 0.0, 0.0, 0.0, 0.0, 0.0, 0.0, 0.0, 0.0, 0.0, 0.875, 0.6927, 0.875, 0.6927, 0.875, 0.6927, 0.875, 0.6927, 0.875, 0.6927, 0.875, 0.6927, 0.875, 0.6927, 0.875, 0.6927, 0.875, 0.6927, 0.875, 0.6927, 0.875, 0.6927, 0.875, 0.6927, 0.875, 0.6927, 0.875, 0.6927, 0.875, 0.6927, 0.875, 0.6927, 0.875, 0.6927, 0.875, 0.6927, 0.875, 0.6927, 0.875, 0.6927, 0.875, 0.6927, 0.875, 0.6927, 0.875, 0.6927, 0.875, 0.6927, 0.875, 0.6927, 0.875, 0.6927, 0.875, 0.6927, 0.875, 0.6927, 0.875, 0.6927, 0.875, 0.6927, 0.875, 0.6927, 0.875, 0.6927, 0.875, 0.6927, 0.875, 0.6927, 0.875, 0.6927, 0.875, 0.6927, 0.875, 0.6927, 0.875, 0.6927, 0.875, 0.6927, 0.875, 0.6927, 0.875, 0.6927, 0.875, 0.6927, 0.875, 0.6927, 0.875, 0.6927, 0.875, 0.6927, 0.875, 0.6927, 0.875, 0.6927, 0.875, 0.6927, 0.875, 0.7344, 0.875, 0.7344, 0.875, 0.7344, 0.875, 0.7344, 0.875, 0.7344, 0.875, 0.7344, 0.875, 0.7344, 0.875, 0.7344, 0.875, 0.7344, 0.875, 0.7344, 0.875, 0.7344, 0.875, 0.7344, 0.875, 0.7344, 0.875, 0.7344, 0.875, 0.7344, 0.875, 0.7344, 0.875, 0.7344, 0.875, 0.7344, 0.875, 0.7344, 0.875, 0.7344, 0.875, 0.7344, 0.875, 0.7344, 0.875, 0.7344, 0.875, 0.7344, 0.875, 0.7344, 0.875, 0.7344, 0.875, 0.7344, 0.875, 0.7344, 0.875, 0.7344, 0.875, 0.7344, 0.875, 0.7344, 0.875, 0.7344, 0.875, 0.7344, 0.875, 0.7344, 0.875, 0.7344, 0.875, 0.7344, 0.875, 0.7344, 0.875, 0.7344, 0.875, 0.7344, 0.875, 0.7344, 0.875, 0.7344, 0.875, 0.7344, 0.875, 0.7344, 0.875, 0.7344, 0.875, 0.7344, 0.875, 0.7344, 0.875, 0.7344, 0.875, 0.7344, 0.875, 0.7344, 0.875, 0.7344, 0.875, 0.7344, 0.875, 0.7344, 0.875, 0.7344, 0.875, 0.7344, 0.875, 0.7344, 0.875, 0.7344, 0.875, 0.7344, 0.875, 0.7344, 0.875, 0.7344, 0.875, 0.7344, 0.875, 0.7344, 0.875, 0.7344, 0.875, 0.7344, 0.875, 0.7344, 0.875, 0.7344, 0.875, 0.7344, 0.875, 0.7344, 0.875, 0.7344, 0.875, 0.7344, 0.875, 0.7344, 0.875, 0.7344, 0.875, 0.7344, 0.875, 0.6927, 0.875, 0.6927, 0.875, 0.6927, 0.875, 0.6927, 0.875, 0.6927, 0.875, 0.6927, 0.875, 0.6927, 0.875, 0.6927, 0.875, 0.6927, 0.875, 0.6927, 0.875, 0.6927, 0.875, 0.6927, 0.875, 0.6927, 0.875, 0.6927, 0.875, 0.6927, 0.875, 0.6927, 0.875, 0.6927, 0.875, 0.6927, 0.875, 0.6927, 0.875, 0.6927, 0.875, 0.6927, 0.875, 0.6927, 0.875, 0.6927, 0.875, 0.6927, 0.75, 0.7344, 0.875, 0.7344, 0.875, 0.7344, 0.75, 0.7344, 0.875, 0.7344, 0.875, 0.7344, 0.875, 0.7344, 0.875, 0.7344, 0.875, 0.7344, 0.875, 0.7344, 0.875, 0.7344, 0.875, 0.7344, 0.75, 0.7344, 0.875, 0.7344, 0.875, 0.7344, 0.75, 0.7344, 0.875, 0.7344, 0.875, 0.7344, 0.875, 0.7344, 0.875, 0.7344, 0.75, 0.7344, 0.875, 0.7344, 0.875, 0.7344, 0.75, 0.7344, 0.875, 0.7344, 0.875, 0.7344, 0.875, 0.7344, 0.875, 0.7344, 0.875, 0.7344, 0.875, 0.7344, 0.875, 0.7344, 0.875, 0.7344, 0.875, 0.7344, 0.875, 0.7344, 0.875, 0.7344, 0.875, 0.7344, 0.875, 0.7344, 0.875, 0.7344, 0.875, 0.7344, 0.875, 0.7344, 0.875, 0.7344, 0.875, 0.7344, 0.875, 0.7344, 0.875, 0.7344, 0.875, 0.7344, 0.875, 0.7344, 0.875, 0.7344, 0.875, 0.7344, 0.875, 0.6927, 0.75, 0.6927, 0.75, 0.6927, 0.875, 0.6927, 0.875, 0.6927, 0.875, 0.6927, 0.875, 0.6927, 0.875, 0.6927, 0.875, 0.6927, 0.875, 0.6927, 0.875, 0.6927, 0.875, 0.6927, 0.875, 0.6927, 0.75, 0.6927, 0.75, 0.6927, 0.875, 0.6927, 0.875, 0.6927, 0.75, 0.6927, 0.75, 0.6927, 0.875, 0.6927, 0.875, 0.6927, 0.875, 0.6927, 0.875, 0.6927, 0.875, 0.6927, 0.875, 0.6927, 0.875, 0.6927, 0.875, 0.6927, 0.875, 0.6927, 0.875, 0.6927, 0.875, 0.6927, 0.875, 0.6927, 0.875, 0.6927, 0.875, 0.6927, 0.875, 0.6927, 0.875, 0.6927, 0.875, 0.6927, 0.875, 0.6927, 0.875, 0.6927, 0.875, 0.6927, 0.875, 0.6927, 0.875, 0.6927, 0.875, 0.6927, 0.875, 0.6927, 0.875, 0.6927, 0.875, 0.6927, 0.875, 0.6927, 0.875, 0.6927, 0.875, 0.6927, 0.875, 0.6927, 0.875, 0.6927, 0.875, 0.6927, 0.875, 0.6927, 0.875, 0.7344, 0.875, 0.7344, 0.875, 0.7344, 0.875, 0.7344, 0.875, 0.6927, 0.875, 0.6927, 0.875, 0.6927, 0.875, 0.6927, 0.875, 0.726, 0.875, 0.7344, 0.875, 0.7344, 0.875, 0.726, 0.875, 0.6927, 0.875, 0.6927, 0.875, 0.6927, 0.875, 0.6927, 0.875, 0.6927, 0.875, 0.6927, 0.875, 0.6927, 0.875, 0.6927, 0.875, 0.6927, 0.875, 0.6927, 0.875, 0.6927, 0.875, 0.6927, 0.875, 0.7344, 0.875, 0.7344, 0.875, 0.7344, 0.875, 0.7344, 0.875, 0.701, 0.875, 0.6927, 0.875, 0.6927, 0.875, 0.701, 0.875, 0.7344, 0.875, 0.7344, 0.875, 0.7344, 0.875, 0.7344, 0.875, 0.7344, 0.875, 0.7344, 0.875, 0.7344, 0.875, 0.7344, 0.875, 0.7344, 0.875, 0.7344, 0.875, 0.7344, 0.875, 0.7344, 0.75, 0.7344, 0.875, 0.7344, 0.875, 0.7344, 0.75, 0.7344, 0.0, 0.0, 0.0, 0.0, 0.0, 0.0, 0.0, 0.0, 0.75, 0.7344, 0.875, 0.7344, 0.875, 0.7344, 0.75, 0.7344, 0.0, 0.0, 0.0, 0.0, 0.0, 0.0, 0.0, 0.0, 0.0, 0.0, 0.0, 0.0, 0.0, 0.0, 0.0, 0.0, 0.75, 0.7344, 0.875, 0.7344, 0.875, 0.7344, 0.75, 0.7344, 0.0, 0.0, 0.0, 0.0, 0.0, 0.0, 0.0, 0.0, 0.875, 0.6927, 0.75, 0.6927, 0.75, 0.6927, 0.875, 0.6927, 0.875, 0.6927, 0.75, 0.6927, 0.75, 0.6927, 0.875, 0.6927, 0.0, 0.0, 0.0, 0.0, 0.0, 0.0, 0.0, 0.0, 0.0, 0.0, 0.0, 0.0, 0.0, 0.0, 0.0, 0.0, 0.875, 0.6927, 0.75, 0.6927, 0.75, 0.6927, 0.875, 0.6927, 0.875, 0.701, 0.875, 0.6927, 0.875, 0.6927, 0.875, 0.701, 0.875, 0.701, 0.875, 0.6927, 0.875, 0.6927, 0.875, 0.701, 0.875, 0.701, 0.875, 0.6927, 0.875, 0.6927, 0.875, 0.701, 0.875, 0.701, 0.875, 0.6927, 0.875, 0.6927, 0.875, 0.701, 0.875, 0.701, 0.875, 0.6927, 0.875, 0.6927, 0.875, 0.701, 0.875, 0.701, 0.875, 0.6927, 0.875, 0.6927, 0.875, 0.701, 0.875, 0.7344, 0.875, 0.7344, 0.875, 0.7344, 0.875, 0.7344, 0.875, 0.726, 0.875, 0.7344, 0.875, 0.7344, 0.875, 0.726, 0.875, 0.7344, 0.875, 0.7344, 0.875, 0.7344, 0.875, 0.7344, 0.875, 0.7344, 0.875, 0.7344, 0.875, 0.7344, 0.875, 0.7344, 0.875, 0.6927, 0.875, 0.6927, 0.875, 0.6927, 0.875, 0.6927, 0.875, 0.701, 0.875, 0.6927, 0.875, 0.6927, 0.875, 0.701, 0.875, 0.6927, 0.875, 0.6927, 0.875, 0.6927, 0.875, 0.6927, 0.875, 0.6927, 0.875, 0.6927, 0.875, 0.6927, 0.875, 0.6927, 0.875, 0.701, 0.875, 0.6927, 0.875, 0.6927, 0.875, 0.701, 0.875, 0.6927, 0.875, 0.6927, 0.875, 0.6927, 0.875, 0.6927, 0.875, 0.701, 0.875, 0.6927, 0.875, 0.6927, 0.875, 0.701, 0.875, 0.701, 0.875, 0.6927, 0.875, 0.6927, 0.875, 0.701, 0.875, 0.701, 0.875, 0.6927, 0.875, 0.6927, 0.875, 0.701, 0.875, 0.701, 0.875, 0.6927, 0.875, 0.6927, 0.875, 0.701, 0.875, 0.726, 0.875, 0.7344, 0.875, 0.7344, 0.875, 0.726, 0.875, 0.701, 0.875, 0.6927, 0.875, 0.6927, 0.875, 0.701, 0.875, 0.7344, 0.875, 0.7344, 0.875, 0.7344, 0.875, 0.7344, 0.875, 0.701, 0.875, 0.6927, 0.875, 0.6927, 0.875, 0.701, 0.875, 0.6927, 0.875, 0.6927, 0.875, 0.6927, 0.875, 0.6927, 0.875, 0.701, 0.875, 0.6927, 0.875, 0.6927, 0.875, 0.701, 0.875, 0.726, 0.875, 0.7344, 0.875, 0.7344, 0.875, 0.726, 0.875, 0.7344, 0.875, 0.7344, 0.875, 0.7344, 0.875, 0.7344, 0.875, 0.726, 0.875, 0.7344, 0.875, 0.7344, 0.875, 0.726, 0.875, 0.7344, 0.875, 0.7344, 0.875, 0.7344, 0.875, 0.7344, 0.875, 0.6927, 0.875, 0.6927, 0.875, 0.6927, 0.875, 0.6927, 0.875, 0.726, 0.875, 0.7344, 0.875, 0.7344, 0.875, 0.726, 0.875, 0.6927, 0.875, 0.701, 0.875, 0.701, 0.875, 0.6927, 0.875, 0.701, 0.875, 0.7094, 0.875, 0.7094, 0.875, 0.701, 0.875, 0.7094, 0.875, 0.7177, 0.875, 0.7177, 0.875, 0.7094, 0.875, 0.7177, 0.875, 0.726, 0.875, 0.726, 0.875, 0.7177, 0.875, 0.6927, 0.875, 0.701, 0.875, 0.701, 0.875, 0.6927, 0.875, 0.701, 0.875, 0.7094, 0.875, 0.7094, 0.875, 0.701, 0.875, 0.7094, 0.875, 0.7177, 0.875, 0.7177, 0.875, 0.7094, 0.875, 0.7177, 0.875, 0.726, 0.875, 0.726, 0.875, 0.7177, 0.875, 0.6927, 0.875, 0.701, 0.875, 0.701, 0.875, 0.6927, 0.875, 0.701, 0.875, 0.7094, 0.875, 0.7094, 0.875, 0.701, 0.875, 0.7094, 0.875, 0.7177, 0.875, 0.7177, 0.875, 0.7094, 0.875, 0.7177, 0.875, 0.726, 0.875, 0.726, 0.875, 0.7177, 0.875, 0.7344, 0.875, 0.726, 0.875, 0.726, 0.875, 0.7344, 0.875, 0.726, 0.875, 0.7177, 0.875, 0.7177, 0.875, 0.726, 0.875, 0.7177, 0.875, 0.7094, 0.875, 0.7094, 0.875, 0.7177, 0.875, 0.7094, 0.875, 0.701, 0.875, 0.701, 0.875, 0.7094, 0.875, 0.7344, 0.875, 0.726, 0.875, 0.726, 0.875, 0.7344, 0.875, 0.726, 0.875, 0.7177, 0.875, 0.7177, 0.875, 0.726, 0.875, 0.7177, 0.875, 0.7094, 0.875, 0.7094, 0.875, 0.7177, 0.875, 0.7094, 0.875, 0.701, 0.875, 0.701, 0.875, 0.7094, 0.875, 0.7344, 0.875, 0.726, 0.875, 0.726, 0.875, 0.7344, 0.875, 0.726, 0.875, 0.7177, 0.875, 0.7177, 0.875, 0.726, 0.875, 0.7177, 0.875, 0.7094, 0.875, 0.7094, 0.875, 0.7177, 0.875, 0.7094, 0.875, 0.701, 0.875, 0.701, 0.875, 0.7094, 0.875, 0.6927, 0.875, 0.701, 0.875, 0.701, 0.875, 0.6927, 0.875, 0.701, 0.875, 0.7094, 0.875, 0.7094, 0.875, 0.701, 0.875, 0.7094, 0.875, 0.7177, 0.875, 0.7177, 0.875, 0.7094, 0.875, 0.7177, 0.875, 0.726, 0.875, 0.726, 0.875, 0.7177, 0.875, 0.7344, 0.875, 0.726, 0.875, 0.726, 0.875, 0.7344, 0.875, 0.726, 0.875, 0.7177, 0.875, 0.7177, 0.875, 0.726, 0.875, 0.7177, 0.875, 0.7094, 0.875, 0.7094, 0.875, 0.7177, 0.875, 0.7094, 0.875, 0.701, 0.875, 0.701, 0.875, 0.7094, 0.875, 0.7344, 0.875, 0.726, 0.875, 0.726, 0.875, 0.7344, 0.875, 0.726, 0.875, 0.7177, 0.875, 0.7177, 0.875, 0.726, 0.875, 0.7177, 0.875, 0.7094, 0.875, 0.7094, 0.875, 0.7177, 0.875, 0.7094, 0.875, 0.701, 0.875, 0.701, 0.875, 0.7094, 0.875, 0.7344, 0.875, 0.726, 0.875, 0.726, 0.875, 0.7344, 0.875, 0.726, 0.875, 0.7177, 0.875, 0.7177, 0.875, 0.726, 0.875, 0.7177, 0.875, 0.7094, 0.875, 0.7094, 0.875, 0.7177, 0.875, 0.7094, 0.875, 0.701, 0.875, 0.701, 0.875, 0.7094, 0.875, 0.7344, 0.875, 0.726, 0.875, 0.726, 0.875, 0.7344, 0.875, 0.726, 0.875, 0.7177, 0.875, 0.7177, 0.875, 0.726, 0.875, 0.7177, 0.875, 0.7094, 0.875, 0.7094, 0.875, 0.7177, 0.875, 0.7094, 0.875, 0.701, 0.875, 0.701, 0.875, 0.7094, 0.875, 0.7344, 0.875, 0.726, 0.875, 0.726, 0.875, 0.7344, 0.875, 0.726, 0.875, 0.7177, 0.875, 0.7177, 0.875, 0.726, 0.875, 0.7177, 0.875, 0.7094, 0.875, 0.7094, 0.875, 0.7177, 0.875, 0.7094, 0.875, 0.701, 0.875, 0.701, 0.875, 0.7094, 0.875, 0.7344, 0.875, 0.726, 0.875, 0.726, 0.875, 0.7344, 0.875, 0.726, 0.875, 0.7177, 0.875, 0.7177, 0.875, 0.726, 0.875, 0.7177, 0.875, 0.7094, 0.875, 0.7094, 0.875, 0.7177, 0.875, 0.7094, 0.875, 0.701, 0.875, 0.701, 0.875, 0.7094, 0.875, 0.6927, 0.875, 0.701, 0.875, 0.701, 0.875, 0.6927, 0.875, 0.701, 0.875, 0.7094, 0.875, 0.7094, 0.875, 0.701, 0.875, 0.7094, 0.875, 0.7177, 0.875, 0.7177, 0.875, 0.7094, 0.875, 0.7177, 0.875, 0.726, 0.875, 0.726, 0.875, 0.7177, 0.875, 0.7344, 0.875, 0.726, 0.875, 0.726, 0.875, 0.7344, 0.875, 0.726, 0.875, 0.7177, 0.875, 0.7177, 0.875, 0.726, 0.875, 0.7177, 0.875, 0.7094, 0.875, 0.7094, 0.875, 0.7177, 0.875, 0.7094, 0.875, 0.701, 0.875, 0.701, 0.875, 0.7094, 0.875, 0.7344, 0.875, 0.726, 0.875, 0.726, 0.875, 0.7344, 0.875, 0.726, 0.875, 0.7177, 0.875, 0.7177, 0.875, 0.726, 0.875, 0.7177, 0.875, 0.7094, 0.875, 0.7094, 0.875, 0.7177, 0.875, 0.7094, 0.875, 0.701, 0.875, 0.701, 0.875, 0.7094, 0.875, 0.7344, 0.875, 0.726, 0.875, 0.726, 0.875, 0.7344, 0.875, 0.726, 0.875, 0.7177, 0.875, 0.7177, 0.875, 0.726, 0.875, 0.7177, 0.875, 0.7094, 0.875, 0.7094, 0.875, 0.7177, 0.875, 0.7094, 0.875, 0.701, 0.875, 0.701, 0.875, 0.7094, 0.875, 0.7344, 0.875, 0.726, 0.875, 0.726, 0.875, 0.7344, 0.875, 0.726, 0.875, 0.7177, 0.875, 0.7177, 0.875, 0.726, 0.875, 0.7177, 0.875, 0.7094, 0.875, 0.7094, 0.875, 0.7177, 0.875, 0.7094, 0.875, 0.701, 0.875, 0.701, 0.875, 0.7094, 0.875, 0.7344, 0.875, 0.726, 0.875, 0.726, 0.875, 0.7344, 0.875, 0.726, 0.875, 0.7177, 0.875, 0.7177, 0.875, 0.726, 0.875, 0.7177, 0.875, 0.7094, 0.875, 0.7094, 0.875, 0.7177, 0.875, 0.7094, 0.875, 0.701, 0.875, 0.701, 0.875, 0.7094, 0.875, 0.7344, 0.875, 0.726, 0.875, 0.726, 0.875, 0.7344, 0.875, 0.726, 0.875, 0.7177, 0.875, 0.7177, 0.875, 0.726, 0.875, 0.7177, 0.875, 0.7094, 0.875, 0.7094, 0.875, 0.7177, 0.875, 0.7094, 0.875, 0.701, 0.875, 0.701, 0.875, 0.7094, 0.0, 0.0, 0.0, 0.0, 0.0, 0.0, 0.0, 0.0, 0.0, 0.0, 0.0, 0.0, 0.0, 0.0, 0.0, 0.0, 0.0, 0.0, 0.0, 0.0, 0.0, 0.0, 0.0, 0.0, 0.0, 0.0, 0.0, 0.0, 0.0, 0.0, 0.0, 0.0, 0.0, 0.0, 0.0, 0.0, 0.0, 0.0, 0.0, 0.0, 0.0, 0.0, 0.0, 0.0, 0.0, 0.0, 0.0, 0.0, 0.0, 0.0, 0.0, 0.0, 0.0, 0.0, 0.0, 0.0, 0.0, 0.0, 0.0, 0.0, 0.0, 0.0, 0.0, 0.0, 0.0, 0.0, 0.0, 0.0, 0.0, 0.0, 0.0, 0.0, 0.0, 0.0, 0.0, 0.0, 0.0, 0.0, 0.0, 0.0, 0.0, 0.0, 0.0, 0.0, 0.0, 0.0, 0.0, 0.0, 0.0, 0.0, 0.0, 0.0, 0.0, 0.0, 0.0, 0.0, 0.0, 0.0, 0.0, 0.0, 0.0, 0.0, 0.0, 0.0, 0.0, 0.0, 0.0, 0.0, 0.0, 0.0, 0.0, 0.0, 0.0, 0.0, 0.0, 0.0, 0.0, 0.0, 0.0, 0.0, 0.0, 0.0, 0.0, 0.0, 0.0, 0.0, 0.0, 0.0, 0.0, 0.0, 0.0, 0.0, 0.0, 0.0, 0.0, 0.0, 0.0, 0.0, 0.0, 0.0, 0.0, 0.0, 0.0, 0.0, 0.0, 0.0, 0.0, 0.0, 0.0, 0.0, 0.0, 0.0, 0.0, 0.0, 0.0, 0.0, 0.0, 0.0, 0.0, 0.0, 0.0, 0.0, 0.0, 0.0, 0.0, 0.0, 0.0, 0.0, 0.0, 0.0, 0.0, 0.0, 0.0, 0.0, 0.0, 0.0, 0.0, 0.0, 0.0, 0.0, 0.0, 0.0, 0.0, 0.0, 0.0, 0.0, 0.0, 0.0, 0.0, 0.0, 0.0, 0.0, 0.875, 0.7344, 0.875, 0.726, 0.875, 0.726, 0.875, 0.7344, 0.875, 0.726, 0.875, 0.7177, 0.875, 0.7177, 0.875, 0.726, 0.875, 0.7177, 0.875, 0.7094, 0.875, 0.7094, 0.875, 0.7177, 0.875, 0.7094, 0.875, 0.701, 0.875, 0.701, 0.875, 0.7094, 0.875, 0.6927, 0.875, 0.701, 0.875, 0.701, 0.875, 0.6927, 0.875, 0.701, 0.875, 0.7094, 0.875, 0.7094, 0.875, 0.701, 0.875, 0.7094, 0.875, 0.7177, 0.875, 0.7177, 0.875, 0.7094, 0.875, 0.7177, 0.875, 0.726, 0.875, 0.726, 0.875, 0.7177, 0.0, 0.0, 0.0, 0.0, 0.0, 0.0, 0.0, 0.0, 0.0, 0.0, 0.0, 0.0, 0.0, 0.0, 0.0, 0.0, 0.0, 0.0, 0.0, 0.0, 0.0, 0.0, 0.0, 0.0, 0.0, 0.0, 0.0, 0.0, 0.0, 0.0, 0.0, 0.0, 0.0, 0.0, 0.0, 0.0, 0.0, 0.0, 0.0, 0.0, 0.0, 0.0, 0.0, 0.0, 0.0, 0.0, 0.0, 0.0, 0.0, 0.0, 0.0, 0.0, 0.0, 0.0, 0.0, 0.0, 0.0, 0.0, 0.0, 0.0, 0.0, 0.0, 0.0, 0.0, 0.0, 0.0, 0.0, 0.0, 0.0, 0.0, 0.0, 0.0, 0.0, 0.0, 0.0, 0.0, 0.0, 0.0, 0.0, 0.0, 0.0, 0.0, 0.0, 0.0, 0.0, 0.0, 0.0, 0.0, 0.0, 0.0, 0.0, 0.0, 0.0, 0.0, 0.0, 0.0, 0.875, 0.7344, 0.875, 0.726, 0.875, 0.726, 0.875, 0.7344, 0.875, 0.726, 0.875, 0.7177, 0.875, 0.7177, 0.875, 0.726, 0.875, 0.7177, 0.875, 0.7094, 0.875, 0.7094, 0.875, 0.7177, 0.875, 0.7094, 0.875, 0.701, 0.875, 0.701, 0.875, 0.7094, 0.875, 0.6927, 0.875, 0.701, 0.875, 0.701, 0.875, 0.6927, 0.875, 0.701, 0.875, 0.7094, 0.875, 0.7094, 0.875, 0.701, 0.875, 0.7094, 0.875, 0.7177, 0.875, 0.7177, 0.875, 0.7094, 0.875, 0.7177, 0.875, 0.726, 0.875, 0.726, 0.875, 0.7177, 0.875, 0.6927, 0.875, 0.701, 0.875, 0.701, 0.875, 0.6927, 0.875, 0.701, 0.875, 0.7094, 0.875, 0.7094, 0.875, 0.701, 0.875, 0.7094, 0.875, 0.7177, 0.875, 0.7177, 0.875, 0.7094, 0.875, 0.7177, 0.875, 0.726, 0.875, 0.726, 0.875, 0.7177, 0.875, 0.6927, 0.875, 0.701, 0.875, 0.701, 0.875, 0.6927, 0.875, 0.701, 0.875, 0.7094, 0.875, 0.7094, 0.875, 0.701, 0.875, 0.7094, 0.875, 0.7177, 0.875, 0.7177, 0.875, 0.7094, 0.875, 0.7177, 0.875, 0.726, 0.875, 0.726, 0.875, 0.7177, 0.875, 0.7344, 0.875, 0.726, 0.875, 0.726, 0.875, 0.7344, 0.875, 0.726, 0.875, 0.7177, 0.875, 0.7177, 0.875, 0.726, 0.875, 0.7177, 0.875, 0.7094, 0.875, 0.7094, 0.875, 0.7177, 0.875, 0.7094, 0.875, 0.701, 0.875, 0.701, 0.875, 0.7094, 0.875, 0.7344, 0.875, 0.726, 0.875, 0.726, 0.875, 0.7344, 0.875, 0.726, 0.875, 0.7177, 0.875, 0.7177, 0.875, 0.726, 0.875, 0.7177, 0.875, 0.7094, 0.875, 0.7094, 0.875, 0.7177, 0.875, 0.7094, 0.875, 0.701, 0.875, 0.701, 0.875, 0.7094, 0.875, 0.6927, 0.875, 0.701, 0.875, 0.701, 0.875, 0.6927, 0.875, 0.701, 0.875, 0.7094, 0.875, 0.7094, 0.875, 0.701, 0.875, 0.7094, 0.875, 0.7177, 0.875, 0.7177, 0.875, 0.7094, 0.875, 0.7177, 0.875, 0.726, 0.875, 0.726, 0.875, 0.7177, 0.875, 0.7344, 0.875, 0.726, 0.875, 0.726, 0.875, 0.7344, 0.875, 0.726, 0.875, 0.7177, 0.875, 0.7177, 0.875, 0.726, 0.875, 0.7177, 0.875, 0.7094, 0.875, 0.7094, 0.875, 0.7177, 0.875, 0.7094, 0.875, 0.701, 0.875, 0.701, 0.875, 0.7094, 0.875, 0.7344, 0.875, 0.726, 0.875, 0.726, 0.875, 0.7344, 0.875, 0.726, 0.875, 0.7177, 0.875, 0.7177, 0.875, 0.726, 0.875, 0.7177, 0.875, 0.7094, 0.875, 0.7094, 0.875, 0.7177, 0.875, 0.7094, 0.875, 0.701, 0.875, 0.701, 0.875, 0.7094, 0.875, 0.7344, 0.875, 0.726, 0.875, 0.726, 0.875, 0.7344, 0.875, 0.726, 0.875, 0.7177, 0.875, 0.7177, 0.875, 0.726, 0.875, 0.7177, 0.875, 0.7094, 0.875, 0.7094, 0.875, 0.7177, 0.875, 0.7094, 0.875, 0.701, 0.875, 0.701, 0.875, 0.7094, 0.875, 0.6927, 0.875, 0.701, 0.875, 0.701, 0.875, 0.6927, 0.875, 0.701, 0.875, 0.7094, 0.875, 0.7094, 0.875, 0.701, 0.875, 0.7094, 0.875, 0.7177, 0.875, 0.7177, 0.875, 0.7094, 0.875, 0.7177, 0.875, 0.726, 0.875, 0.726, 0.875, 0.7177, 0.875, 0.6927, 0.875, 0.701, 0.875, 0.701, 0.875, 0.6927, 0.875, 0.701, 0.875, 0.7094, 0.875, 0.7094, 0.875, 0.701, 0.875, 0.7094, 0.875, 0.7177, 0.875, 0.7177, 0.875, 0.7094, 0.875, 0.7177, 0.875, 0.726, 0.875, 0.726, 0.875, 0.7177, 0.75, 0.6927, 0.75, 0.701, 0.875, 0.701, 0.875, 0.6927, 0.75, 0.701, 0.75, 0.7094, 0.875, 0.7094, 0.875, 0.701, 0.75, 0.7094, 0.75, 0.7177, 0.875, 0.7177, 0.875, 0.7094, 0.75, 0.7177, 0.75, 0.726, 0.875, 0.726, 0.875, 0.7177, 0.0, 0.0, 0.0, 0.0, 0.0, 0.0, 0.0, 0.0, 0.0, 0.0, 0.0, 0.0, 0.0, 0.0, 0.0, 0.0, 0.0, 0.0, 0.0, 0.0, 0.0, 0.0, 0.0, 0.0, 0.0, 0.0, 0.0, 0.0, 0.0, 0.0, 0.0, 0.0, 0.875, 0.7344, 0.875, 0.7344, 0.875, 0.726, 0.875, 0.726, 0.875, 0.726, 0.875, 0.726, 0.875, 0.7177, 0.875, 0.7177, 0.875, 0.7177, 0.875, 0.7177, 0.875, 0.7094, 0.875, 0.7094, 0.875, 0.7094, 0.875, 0.7094, 0.875, 0.701, 0.875, 0.701, 0.0, 0.0, 0.0, 0.0, 0.0, 0.0, 0.0, 0.0, 0.0, 0.0, 0.0, 0.0, 0.0, 0.0, 0.0, 0.0, 0.0, 0.0, 0.0, 0.0, 0.0, 0.0, 0.0, 0.0, 0.0, 0.0, 0.0, 0.0, 0.0, 0.0, 0.0, 0.0, 0.0, 0.0, 0.0, 0.0, 0.0, 0.0, 0.0, 0.0, 0.0, 0.0, 0.0, 0.0, 0.0, 0.0, 0.0, 0.0, 0.0, 0.0, 0.0, 0.0, 0.0, 0.0, 0.0, 0.0, 0.0, 0.0, 0.0, 0.0, 0.0, 0.0, 0.0, 0.0, 0.875, 0.7094, 0.875, 0.701, 0.875, 0.701, 0.875, 0.7094, 0.875, 0.7094, 0.875, 0.701, 0.875, 0.701, 0.875, 0.7094, 0.875, 0.7177, 0.875, 0.7094, 0.875, 0.7094, 0.875, 0.7177, 0.875, 0.7177, 0.875, 0.7094, 0.875, 0.7094, 0.875, 0.7177, 0.875, 0.726, 0.875, 0.7177, 0.875, 0.7177, 0.875, 0.726, 0.875, 0.726, 0.875, 0.7177, 0.875, 0.7177, 0.875, 0.726, 0.875, 0.7344, 0.875, 0.726, 0.875, 0.726, 0.875, 0.7344, 0.875, 0.7344, 0.875, 0.726, 0.875, 0.726, 0.875, 0.7344, 0.875, 0.6927, 0.875, 0.6927, 0.875, 0.6927, 0.875, 0.6927, 0.875, 0.6927, 0.875, 0.6927, 0.875, 0.6927, 0.875, 0.6927, 0.875, 0.7344, 0.875, 0.7344, 0.875, 0.7344, 0.875, 0.7344, 0.875, 0.7344, 0.875, 0.7344, 0.875, 0.7344, 0.875, 0.7344, 0.875, 0.701, 0.875, 0.6927, 0.875, 0.6927, 0.875, 0.701, 0.875, 0.701, 0.875, 0.6927, 0.875, 0.6927, 0.875, 0.701, 0.0, 0.0, 0.0, 0.0, 0.0, 0.0, 0.0, 0.0, 0.0, 0.0, 0.0, 0.0, 0.0, 0.0, 0.0, 0.0, 0.75, 0.7344, 0.875, 0.7344, 0.875, 0.7344, 0.75, 0.7344, 0.75, 0.7344, 0.875, 0.7344, 0.875, 0.7344, 0.75, 0.7344, 0.875, 0.6927, 0.875, 0.6927, 0.875, 0.6927, 0.875, 0.6927, 0.875, 0.6927, 0.875, 0.6927, 0.875, 0.6927, 0.875, 0.6927, 0.875, 0.6927, 0.875, 0.6927, 0.875, 0.6927, 0.875, 0.6927, 0.875, 0.6927, 0.875, 0.6927, 0.875, 0.6927, 0.875, 0.6927, 0.875, 0.6927, 0.75, 0.6927, 0.75, 0.6927, 0.875, 0.6927, 0.875, 0.6927, 0.75, 0.6927, 0.75, 0.6927, 0.875, 0.6927, 0.875, 0.7344, 0.875, 0.7344, 0.875, 0.7344, 0.875, 0.7344, 0.875, 0.7344, 0.875, 0.7344, 0.875, 0.7344, 0.875, 0.7344, 0.875, 0.7344, 0.875, 0.7344, 0.875, 0.7344, 0.875, 0.7344, 0.875, 0.7344, 0.875, 0.7344, 0.875, 0.7344, 0.875, 0.7344, 0.875, 0.6927, 0.875, 0.6927, 0.875, 0.6927, 0.875, 0.6927, 0.875, 0.6927, 0.875, 0.6927, 0.875, 0.6927, 0.875, 0.6927, 0.875, 0.7344, 0.875, 0.7344, 0.875, 0.7344, 0.875, 0.7344, 0.875, 0.7344, 0.875, 0.7344, 0.875, 0.7344, 0.875, 0.7344, 0.875, 0.7344, 0.875, 0.7344, 0.875, 0.7344, 0.875, 0.7344, 0.875, 0.7344, 0.875, 0.7344, 0.875, 0.7344, 0.875, 0.7344, 0.875, 0.7344, 0.875, 0.7344, 0.875, 0.7344, 0.875, 0.7344, 0.875, 0.7344, 0.875, 0.7344, 0.875, 0.7344, 0.875, 0.7344, 0.875, 0.6927, 0.875, 0.6927, 0.875, 0.6927, 0.875, 0.6927, 0.875, 0.6927, 0.875, 0.6927, 0.875, 0.6927, 0.875, 0.6927, 0.875, 0.6927, 0.875, 0.6927, 0.875, 0.6927, 0.875, 0.6927, 0.875, 0.6927, 0.875, 0.6927, 0.875, 0.6927, 0.875, 0.6927, 0.0, 0.0, 0.0, 0.0, 0.0, 0.0, 0.0, 0.0, 0.0, 0.0, 0.0, 0.0, 0.0, 0.0, 0.0, 0.0, 0.0, 0.0, 0.0, 0.0, 0.0, 0.0, 0.0, 0.0, 0.0, 0.0, 0.0, 0.0, 0.0, 0.0, 0.0, 0.0, 0.0, 0.0, 0.0, 0.0, 0.0, 0.0, 0.0, 0.0, 0.0, 0.0, 0.0, 0.0, 0.0, 0.0, 0.0, 0.0, 0.0, 0.0, 0.0, 0.0, 0.0, 0.0, 0.0, 0.0, 0.0, 0.0, 0.0, 0.0, 0.0, 0.0, 0.0, 0.0, 0.875, 0.7094, 0.875, 0.701, 0.875, 0.701, 0.875, 0.7094, 0.875, 0.701, 0.875, 0.701, 0.875, 0.701, 0.875, 0.701, 0.875, 0.7177, 0.875, 0.7094, 0.875, 0.7094, 0.875, 0.7177, 0.875, 0.7177, 0.875, 0.7094, 0.875, 0.7094, 0.875, 0.7177, 0.875, 0.726, 0.875, 0.7177, 0.875, 0.7177, 0.875, 0.726, 0.875, 0.7177, 0.875, 0.726, 0.875, 0.726, 0.875, 0.7177, 0.875, 0.7344, 0.875, 0.726, 0.875, 0.726, 0.875, 0.7344, 0.875, 0.7344, 0.875, 0.726, 0.875, 0.726, 0.875, 0.7344, 0.875, 0.6927, 0.875, 0.6927, 0.875, 0.6927, 0.875, 0.6927, 0.875, 0.6927, 0.875, 0.6927, 0.875, 0.6927, 0.875, 0.6927, 0.875, 0.7344, 0.875, 0.7344, 0.875, 0.7344, 0.875, 0.7344, 0.875, 0.7344, 0.875, 0.7344, 0.875, 0.7344, 0.875, 0.7344, 0.875, 0.701, 0.875, 0.6927, 0.875, 0.6927, 0.875, 0.701, 0.875, 0.701, 0.875, 0.6927, 0.875, 0.6927, 0.875, 0.701, 0.0, 0.0, 0.0, 0.0, 0.0, 0.0, 0.0, 0.0, 0.0, 0.0, 0.0, 0.0, 0.0, 0.0, 0.0, 0.0, 0.875, 0.6927, 0.75, 0.6927, 0.75, 0.6927, 0.875, 0.6927, 0.875, 0.6927, 0.75, 0.6927, 0.75, 0.6927, 0.875, 0.6927, 0.75, 0.7344, 0.875, 0.7344, 0.875, 0.7344, 0.75, 0.7344, 0.75, 0.7344, 0.875, 0.7344, 0.875, 0.7344, 0.75, 0.7344, 0.875, 0.7344, 0.875, 0.7344, 0.875, 0.7344, 0.875, 0.7344, 0.875, 0.7344, 0.875, 0.7344, 0.875, 0.7344, 0.875, 0.7344, 0.875, 0.6927, 0.875, 0.6927, 0.875, 0.6927, 0.875, 0.6927, 0.875, 0.6927, 0.875, 0.6927, 0.875, 0.6927, 0.875, 0.6927, 0.875, 0.6927, 0.875, 0.6927, 0.875, 0.6927, 0.875, 0.6927, 0.875, 0.6927, 0.875, 0.6927, 0.875, 0.6927, 0.875, 0.6927, 0.875, 0.6927, 0.875, 0.6927, 0.875, 0.6927, 0.875, 0.6927, 0.875, 0.6927, 0.875, 0.6927, 0.875, 0.6927, 0.875, 0.6927, 0.875, 0.7344, 0.875, 0.7344, 0.875, 0.7344, 0.875, 0.7344, 0.875, 0.7344, 0.875, 0.7344, 0.875, 0.7344, 0.875, 0.7344, 0.875, 0.7344, 0.875, 0.7344, 0.875, 0.7344, 0.875, 0.7344, 0.875, 0.7344, 0.875, 0.7344, 0.875, 0.7344, 0.875, 0.7344, 0.875, 0.6927, 0.875, 0.6927, 0.875, 0.6927, 0.875, 0.6927, 0.875, 0.6927, 0.875, 0.6927, 0.875, 0.6927, 0.875, 0.6927, 0.875, 0.7344, 0.875, 0.7344, 0.875, 0.7344, 0.875, 0.7344, 0.875, 0.7344, 0.875, 0.7344, 0.875, 0.7344, 0.875, 0.7344, 0.875, 0.7344, 0.875, 0.7344, 0.875, 0.7344, 0.875, 0.7344, 0.875, 0.7344, 0.875, 0.7344, 0.875, 0.7344, 0.875, 0.7344, 0.875, 0.6927, 0.875, 0.6927, 0.875, 0.6927, 0.875, 0.6927, 0.875, 0.6927, 0.875, 0.6927, 0.875, 0.6927, 0.875, 0.6927, 0.0, 0.0, 0.0, 0.0, 0.0, 0.0, 0.0, 0.0, 0.0, 0.0, 0.0, 0.0, 0.0, 0.0, 0.0, 0.0, 0.0, 0.0, 0.0, 0.0, 0.0, 0.0, 0.0, 0.0, 0.0, 0.0, 0.0, 0.0, 0.0, 0.0, 0.0, 0.0, 0.0, 0.0, 0.0, 0.0, 0.0, 0.0, 0.0, 0.0, 0.0, 0.0, 0.0, 0.0, 0.0, 0.0, 0.0, 0.0, 0.0, 0.0, 0.0, 0.0, 0.0, 0.0, 0.0, 0.0, 0.0, 0.0, 0.0, 0.0, 0.0, 0.0, 0.0, 0.0, 0.875, 0.7094, 0.875, 0.701, 0.875, 0.701, 0.875, 0.7094, 0.875, 0.7094, 0.875, 0.7094, 0.875, 0.7177, 0.875, 0.7177, 0.875, 0.7177, 0.875, 0.7094, 0.875, 0.7094, 0.875, 0.7177, 0.875, 0.7177, 0.875, 0.7094, 0.875, 0.7094, 0.875, 0.7177, 0.875, 0.726, 0.875, 0.7177, 0.875, 0.7177, 0.875, 0.726, 0.875, 0.701, 0.875, 0.7094, 0.875, 0.7094, 0.875, 0.701, 0.875, 0.7344, 0.875, 0.726, 0.875, 0.726, 0.875, 0.7344, 0.875, 0.7344, 0.875, 0.726, 0.875, 0.726, 0.875, 0.7344, 0.875, 0.701, 0.875, 0.6927, 0.875, 0.6927, 0.875, 0.701, 0.875, 0.701, 0.875, 0.6927, 0.875, 0.6927, 0.875, 0.701, 0.0, 0.0, 0.0, 0.0, 0.0, 0.0, 0.0, 0.0, 0.0, 0.0, 0.0, 0.0, 0.0, 0.0, 0.0, 0.0, 0.875, 0.6927, 0.75, 0.6927, 0.75, 0.6927, 0.875, 0.6927, 0.875, 0.6927, 0.75, 0.6927, 0.75, 0.6927, 0.875, 0.6927, 0.75, 0.7344, 0.875, 0.7344, 0.875, 0.7344, 0.75, 0.7344, 0.75, 0.7344, 0.875, 0.7344, 0.875, 0.7344, 0.75, 0.7344, 0.875, 0.7344, 0.875, 0.7344, 0.875, 0.7344, 0.875, 0.7344, 0.875, 0.7344, 0.875, 0.7344, 0.875, 0.7344, 0.875, 0.7344, 0.875, 0.7344, 0.875, 0.7344, 0.875, 0.7344, 0.875, 0.7344, 0.875, 0.7344, 0.875, 0.7344, 0.875, 0.7344, 0.875, 0.7344, 0.875, 0.6927, 0.875, 0.6927, 0.875, 0.6927, 0.875, 0.6927, 0.875, 0.6927, 0.875, 0.6927, 0.875, 0.6927, 0.875, 0.6927, 0.875, 0.6927, 0.875, 0.6927, 0.875, 0.6927, 0.875, 0.6927, 0.875, 0.6927, 0.875, 0.6927, 0.875, 0.6927, 0.875, 0.6927, 0.875, 0.6927, 0.875, 0.6927, 0.875, 0.6927, 0.875, 0.6927, 0.875, 0.6927, 0.875, 0.6927, 0.875, 0.6927, 0.875, 0.6927, 0.875, 0.6927, 0.875, 0.6927, 0.875, 0.6927, 0.875, 0.6927, 0.875, 0.6927, 0.875, 0.6927, 0.875, 0.6927, 0.875, 0.6927, 0.875, 0.7344, 0.875, 0.7344, 0.875, 0.7344, 0.875, 0.7344, 0.875, 0.7344, 0.875, 0.7344, 0.875, 0.7344, 0.875, 0.7344, 0.875, 0.7344, 0.875, 0.7344, 0.875, 0.7344, 0.875, 0.7344, 0.875, 0.7344, 0.875, 0.7344, 0.875, 0.7344, 0.875, 0.7344, 0.875, 0.6927, 0.875, 0.6927, 0.875, 0.6927, 0.875, 0.6927, 0.875, 0.6927, 0.875, 0.6927, 0.875, 0.6927, 0.875, 0.6927, 0.875, 0.7344, 0.875, 0.7344, 0.875, 0.7344, 0.875, 0.7344, 0.875, 0.7344, 0.875, 0.7344, 0.875, 0.7344, 0.875, 0.7344, 0.875, 0.7344, 0.875, 0.7344, 0.875, 0.7344, 0.875, 0.7344, 0.875, 0.7344, 0.875, 0.7344, 0.875, 0.7344, 0.875, 0.7344, 0.875, 0.6927, 0.875, 0.6927, 0.875, 0.6927, 0.875, 0.6927, 0.875, 0.6927, 0.875, 0.6927, 0.875, 0.6927, 0.875, 0.6927, 0.0, 0.0, 0.0, 0.0, 0.0, 0.0, 0.0, 0.0, 0.0, 0.0, 0.0, 0.0, 0.0, 0.0, 0.0, 0.0, 0.0, 0.0, 0.0, 0.0, 0.0, 0.0, 0.0, 0.0, 0.0, 0.0, 0.0, 0.0, 0.0, 0.0, 0.0, 0.0, 0.0, 0.0, 0.0, 0.0, 0.0, 0.0, 0.0, 0.0, 0.0, 0.0, 0.0, 0.0, 0.0, 0.0, 0.0, 0.0, 0.0, 0.0, 0.0, 0.0, 0.0, 0.0, 0.0, 0.0, 0.0, 0.0, 0.0, 0.0, 0.0, 0.0, 0.0, 0.0, 0.875, 0.7094, 0.875, 0.701, 0.875, 0.701, 0.875, 0.7094, 0.875, 0.7094, 0.875, 0.701, 0.875, 0.701, 0.875, 0.7094, 0.875, 0.7177, 0.875, 0.7094, 0.875, 0.7094, 0.875, 0.7177, 0.875, 0.7177, 0.875, 0.7094, 0.875, 0.7094, 0.875, 0.7177, 0.875, 0.726, 0.875, 0.7177, 0.875, 0.7177, 0.875, 0.726, 0.875, 0.726, 0.875, 0.7177, 0.875, 0.7177, 0.875, 0.726, 0.875, 0.7344, 0.875, 0.726, 0.875, 0.726, 0.875, 0.7344, 0.875, 0.7344, 0.875, 0.726, 0.875, 0.726, 0.875, 0.7344, 0.875, 0.7344, 0.875, 0.7344, 0.875, 0.7344, 0.875, 0.7344, 0.875, 0.7344, 0.875, 0.7344, 0.875, 0.7344, 0.875, 0.7344, 0.875, 0.701, 0.875, 0.6927, 0.875, 0.6927, 0.875, 0.701, 0.875, 0.701, 0.875, 0.6927, 0.875, 0.6927, 0.875, 0.701, 0.875, 0.6927, 0.75, 0.6927, 0.75, 0.6927, 0.875, 0.6927, 0.875, 0.6927, 0.75, 0.6927, 0.75, 0.6927, 0.875, 0.6927, 0.0, 0.0, 0.0, 0.0, 0.0, 0.0, 0.0, 0.0, 0.0, 0.0, 0.0, 0.0, 0.0, 0.0, 0.0, 0.0, 0.875, 0.7344, 0.875, 0.7344, 0.875, 0.7344, 0.875, 0.7344, 0.875, 0.7344, 0.875, 0.7344, 0.875, 0.7344, 0.875, 0.7344, 0.875, 0.6927, 0.875, 0.6927, 0.875, 0.6927, 0.875, 0.6927, 0.875, 0.6927, 0.875, 0.6927, 0.875, 0.6927, 0.875, 0.6927, 0.875, 0.6927, 0.875, 0.6927, 0.875, 0.6927, 0.875, 0.6927, 0.875, 0.6927, 0.875, 0.6927, 0.875, 0.6927, 0.875, 0.6927, 0.875, 0.6927, 0.875, 0.6927, 0.875, 0.6927, 0.875, 0.6927, 0.875, 0.6927, 0.875, 0.6927, 0.875, 0.6927, 0.875, 0.6927, 0.875, 0.7344, 0.875, 0.7344, 0.875, 0.7344, 0.875, 0.7344, 0.875, 0.7344, 0.875, 0.7344, 0.875, 0.7344, 0.875, 0.7344, 0.75, 0.7344, 0.875, 0.7344, 0.875, 0.7344, 0.75, 0.7344, 0.75, 0.7344, 0.875, 0.7344, 0.875, 0.7344, 0.75, 0.7344, 0.875, 0.6927, 0.875, 0.6927, 0.875, 0.6927, 0.875, 0.6927, 0.875, 0.6927, 0.875, 0.6927, 0.875, 0.6927, 0.875, 0.6927, 0.875, 0.7344, 0.875, 0.7344, 0.875, 0.7344, 0.875, 0.7344, 0.875, 0.7344, 0.875, 0.7344, 0.875, 0.7344, 0.875, 0.7344, 0.875, 0.7344, 0.875, 0.7344, 0.875, 0.7344, 0.875, 0.7344, 0.875, 0.7344, 0.875, 0.7344, 0.875, 0.7344, 0.875, 0.7344, 0.875, 0.7344, 0.875, 0.7344, 0.875, 0.7344, 0.875, 0.7344, 0.875, 0.7344, 0.875, 0.7344, 0.875, 0.7344, 0.875, 0.7344, 0.875, 0.6927, 0.875, 0.6927, 0.875, 0.6927, 0.875, 0.6927, 0.875, 0.6927, 0.875, 0.6927, 0.875, 0.6927, 0.875, 0.6927, 0.875, 0.6927, 0.875, 0.6927, 0.875, 0.6927, 0.875, 0.6927, 0.875, 0.6927, 0.875, 0.6927, 0.875, 0.6927, 0.875, 0.6927, 0.875, 0.7094, 0.875, 0.701, 0.875, 0.701, 0.875, 0.7094, 0.875, 0.726, 0.875, 0.7177, 0.875, 0.7177, 0.875, 0.726, 0.875, 0.7177, 0.875, 0.726, 0.875, 0.726, 0.875, 0.7177, 0.875, 0.701, 0.875, 0.701, 0.875, 0.701, 0.875, 0.701, 0.875, 0.7094, 0.875, 0.7094, 0.875, 0.7177, 0.875, 0.7177, 0.875, 0.701, 0.875, 0.7094, 0.875, 0.7094, 0.875, 0.701, 0.875, 0.7094, 0.875, 0.7094, 0.875, 0.7177, 0.875, 0.7177, 0.875, 0.726, 0.875, 0.726, 0.875, 0.726, 0.875, 0.726, 0.875, 0.726, 0.875, 0.726, 0.875, 0.726, 0.875, 0.726, 0.875, 0.7177, 0.875, 0.7177, 0.875, 0.7177, 0.875, 0.7177, 0.875, 0.7177, 0.875, 0.726, 0.875, 0.726, 0.875, 0.7177, 0.875, 0.726, 0.875, 0.7177, 0.875, 0.7177, 0.875, 0.726, 0.875, 0.701, 0.875, 0.7094, 0.875, 0.7094, 0.875, 0.701, 0.875, 0.7094, 0.875, 0.7094, 0.875, 0.7094, 0.875, 0.7094, 0.875, 0.701, 0.875, 0.701, 0.875, 0.701, 0.875, 0.701, 0.875, 0.7094, 0.875, 0.701, 0.875, 0.701, 0.875, 0.7094, 0.875, 0.7094, 0.875, 0.7094, 0.875, 0.7177, 0.875, 0.7177, 0.875, 0.7094, 0.875, 0.7094, 0.875, 0.7177, 0.875, 0.7177, 0.875, 0.7094, 0.875, 0.701, 0.875, 0.701, 0.875, 0.7094, 0.875, 0.726, 0.875, 0.7177, 0.875, 0.7177, 0.875, 0.726, 0.875, 0.7094, 0.875, 0.7094, 0.875, 0.7177, 0.875, 0.7177, 0.875, 0.701, 0.875, 0.7094, 0.875, 0.7094, 0.875, 0.701, 0.875, 0.7094, 0.875, 0.7094, 0.875, 0.7177, 0.875, 0.7177, 0.875, 0.726, 0.875, 0.726, 0.875, 0.726, 0.875, 0.726, 0.875, 0.726, 0.875, 0.7177, 0.875, 0.7177, 0.875, 0.726, 0.875, 0.7094, 0.875, 0.701, 0.875, 0.701, 0.875, 0.7094, 0.875, 0.726, 0.875, 0.7177, 0.875, 0.7177, 0.875, 0.726, 0.875, 0.726, 0.875, 0.726, 0.875, 0.726, 0.875, 0.726, 0.875, 0.7177, 0.875, 0.7177, 0.875, 0.7177, 0.875, 0.7177, 0.875, 0.7177, 0.875, 0.726, 0.875, 0.726, 0.875, 0.7177, 0.875, 0.7094, 0.875, 0.701, 0.875, 0.701, 0.875, 0.7094, 0.875, 0.701, 0.875, 0.7094, 0.875, 0.7094, 0.875, 0.701, 0.875, 0.7094, 0.875, 0.7094, 0.875, 0.7094, 0.875, 0.7094, 0.875, 0.701, 0.875, 0.701, 0.875, 0.701, 0.875, 0.701, 0.875, 0.7094, 0.875, 0.7094, 0.875, 0.7177, 0.875, 0.7177, 0.875, 0.7094, 0.875, 0.7094, 0.875, 0.7177, 0.875, 0.7177, 0.875, 0.7094, 0.875, 0.701, 0.875, 0.701, 0.875, 0.7094, 0.875, 0.726, 0.875, 0.7177, 0.875, 0.7177, 0.875, 0.726, 0.875, 0.726, 0.875, 0.726, 0.875, 0.726, 0.875, 0.726, 0.875, 0.726, 0.875, 0.7177, 0.875, 0.7177, 0.875, 0.726, 0.875, 0.7094, 0.875, 0.701, 0.875, 0.701, 0.875, 0.7094, 0.875, 0.7177, 0.875, 0.726, 0.875, 0.726, 0.875, 0.7177, 0.875, 0.701, 0.875, 0.701, 0.875, 0.701, 0.875, 0.701, 0.875, 0.7094, 0.875, 0.7094, 0.875, 0.7177, 0.875, 0.7177, 0.875, 0.7177, 0.875, 0.726, 0.875, 0.726, 0.875, 0.7177, 0.875, 0.726, 0.875, 0.7177, 0.875, 0.7177, 0.875, 0.726, 0.875, 0.726, 0.875, 0.726, 0.875, 0.726, 0.875, 0.726, 0.875, 0.7177, 0.875, 0.7177, 0.875, 0.7177, 0.875, 0.7177, 0.875, 0.7094, 0.875, 0.7094, 0.875, 0.7094, 0.875, 0.7094, 0.875, 0.701, 0.875, 0.701, 0.875, 0.701, 0.875, 0.701, 0.875, 0.7094, 0.875, 0.701, 0.875, 0.701, 0.875, 0.7094, 0.875, 0.701, 0.875, 0.7094, 0.875, 0.7094, 0.875, 0.701, 0.875, 0.7094, 0.875, 0.7094, 0.875, 0.7177, 0.875, 0.7177, 0.875, 0.7094, 0.875, 0.7094, 0.875, 0.7177, 0.875, 0.7177, 0.875, 0.7094, 0.875, 0.701, 0.875, 0.701, 0.875, 0.7094, 0.875, 0.726, 0.875, 0.7177, 0.875, 0.7177, 0.875, 0.726, 0.875, 0.7177, 0.875, 0.726, 0.875, 0.726, 0.875, 0.7177, 0.875, 0.701, 0.875, 0.701, 0.875, 0.701, 0.875, 0.701, 0.875, 0.7094, 0.875, 0.7094, 0.875, 0.7177, 0.875, 0.7177, 0.875, 0.701, 0.875, 0.7094, 0.875, 0.7094, 0.875, 0.701, 0.875, 0.7094, 0.875, 0.7094, 0.875, 0.7177, 0.875, 0.7177, 0.875, 0.726, 0.875, 0.726, 0.875, 0.726, 0.875, 0.726, 0.875, 0.7094, 0.875, 0.701, 0.875, 0.701, 0.875, 0.7094, 0.875, 0.726, 0.875, 0.7177, 0.875, 0.7177, 0.875, 0.726, 0.875, 0.7094, 0.875, 0.7094, 0.875, 0.7094, 0.875, 0.7094, 0.875, 0.726, 0.875, 0.726, 0.875, 0.726, 0.875, 0.726, 0.875, 0.7177, 0.875, 0.726, 0.875, 0.726, 0.875, 0.7177, 0.875, 0.701, 0.875, 0.7094, 0.875, 0.7094, 0.875, 0.701, 0.875, 0.701, 0.875, 0.701, 0.875, 0.701, 0.875, 0.701, 0.875, 0.7177, 0.875, 0.7177, 0.875, 0.7177, 0.875, 0.7177, 0.875, 0.726, 0.875, 0.726, 0.875, 0.726, 0.875, 0.726, 0.875, 0.7177, 0.875, 0.7177, 0.875, 0.7177, 0.875, 0.7177, 0.875, 0.7177, 0.875, 0.726, 0.875, 0.726, 0.875, 0.7177, 0.875, 0.726, 0.875, 0.7177, 0.875, 0.7177, 0.875, 0.726, 0.875, 0.701, 0.875, 0.7094, 0.875, 0.7094, 0.875, 0.701, 0.875, 0.7094, 0.875, 0.7094, 0.875, 0.7094, 0.875, 0.7094, 0.875, 0.701, 0.875, 0.701, 0.875, 0.701, 0.875, 0.701, 0.875, 0.7094, 0.875, 0.701, 0.875, 0.701, 0.875, 0.7094, 0.875, 0.7094, 0.875, 0.7094, 0.875, 0.7177, 0.875, 0.7177, 0.875, 0.7094, 0.875, 0.7094, 0.875, 0.7177, 0.875, 0.7177, 0.875, 0.6927, 0.875, 0.6927, 0.875, 0.6927, 0.875, 0.6927, 0.875, 0.6927, 0.875, 0.6927, 0.875, 0.6927, 0.875, 0.6927, 0.875, 0.6927, 0.875, 0.6927, 0.875, 0.6927, 0.875, 0.6927, 0.0, 0.0, 0.0, 0.0, 0.0, 0.0, 0.0, 0.0, 0.875, 0.6927, 0.875, 0.6927, 0.875, 0.6927, 0.875, 0.6927, 0.875, 0.6927, 0.875, 0.6927, 0.875, 0.6927, 0.875, 0.6927])
me_cube.materials.append(mat_material)
me_cube.use_remesh_preserve_volume = False
me_cube.use_remesh_preserve_attributes = False
me_cube.use_mirror_vertex_groups = False
me_cube.update()

# ---- objects
ob_cube = bpy.data.objects.new('Cube', me_cube)
ob_light = bpy.data.objects.new('Light', light_light)
ob_camera = bpy.data.objects.new('Camera', cam_camera)

# ---- transforms, parenting, visibility, modifiers, constraints
ob_cube.location = (0.0, 0.0, 0.0)
ob_cube.scale = (1.268, 2.121, -0.07588)
ob_cube.lock_rotations_4d = False
ob_cube.empty_display_type = 'ARROWS'
ob_cube.lineart.crease_threshold = 0.0
ob_light.location = (4.076, 1.005, 5.904)
ob_light.rotation_euler = (0.6503, 0.05522, 1.866)
ob_light.lock_rotations_4d = False
ob_light.empty_display_type = 'ARROWS'
ob_light.color = (0.0, 0.0, 0.0, 0.0)
ob_light.lineart.crease_threshold = 0.0
ob_camera.location = (-4.74, 2.544, 2.54)
ob_camera.rotation_euler = (0.8152, 0.1469, -2.223)
ob_camera.lock_rotations_4d = False
ob_camera.empty_display_type = 'ARROWS'
ob_camera.color = (0.0, 0.0, 0.0, 0.0)
ob_camera.display_type = 'WIRE'
ob_camera.lineart.crease_threshold = 0.0

# ---- collection membership
col_collection.objects.link(ob_cube)
col_collection.objects.link(ob_light)
col_collection.objects.link(ob_camera)

# ---- scene / render settings (as saved in the file)
scene.camera = ob_camera
scene.frame_start = 1; scene.frame_end = 250; scene.frame_set(3)
scene.render.engine = 'BLENDER_EEVEE_NEXT'
scene.cycles.use_denoising = False
scene.cycles.samples = 128
scene.cycles.sampling_pattern = 'TABULATED_SOBOL'
scene.cycles.use_adaptive_sampling = False
scene.cycles.use_light_tree = False
scene.view_settings.view_transform = 'Standard'
bpy.context.view_layer.update()
